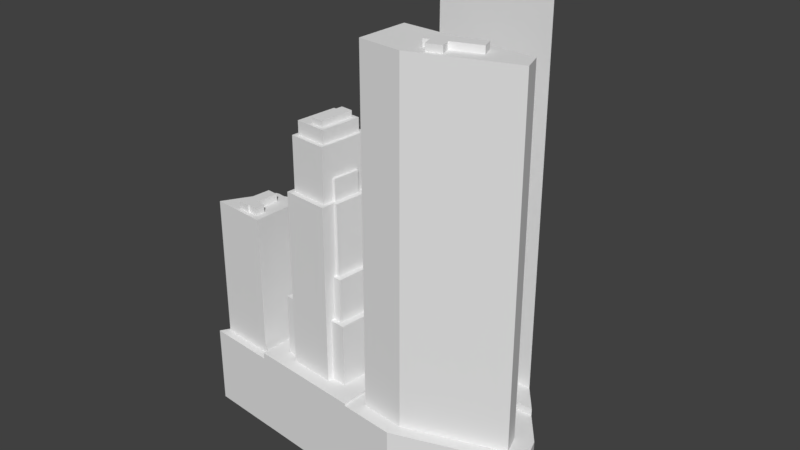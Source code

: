 # Source: SkyscraperGroup_DowntownBlock.blend  (saved by Blender 2.79.0; exported with 4.5.12 LTS)
import bpy
from mathutils import Matrix  # noqa: F401  (used for matrix-valued properties, if any)

bpy.ops.wm.read_factory_settings(use_empty=True)
scene = bpy.context.scene
scene.name = 'Scene'

# ---- collections
col_collection_1 = bpy.data.collections.new('Collection 1'); scene.collection.children.link(col_collection_1)

# ---- materials (node trees are filled in below, after node groups)
mat_cityenginematerial2 = bpy.data.materials.new('CityEngineMaterial2')
mat_cityenginematerial2.alpha_threshold = 0.0
mat_cityenginematerial2.use_transparent_shadow = False
mat_cityenginematerial2.roughness = 0.5

# ---- material node trees

# ---- world
world_world = bpy.data.worlds.new('World'); scene.world = world_world
world_world.color = (0.05088, 0.05088, 0.05088)
world_world.use_sun_shadow = False
world_world.sun_shadow_jitter_overblur = 0.0
world_world.cycles.sampling_method = 'MANUAL'

# ---- meshes
me_cityenginematerial2_mesh_cityenginematerial3_029 = bpy.data.meshes.new('CityEngineMaterial2_mesh_CityEngineMaterial3.029')
me_cityenginematerial2_mesh_cityenginematerial3_029.from_pydata([(-14.21, 100.1, 10.1), (-18.85, 100.1, 9.678), (-17.65, 100.1, -3.283), (-13.02, 100.1, -2.856), (-18.85, 102.4, 9.678), (-14.21, 102.4, 10.1), (-13.02, 102.4, -2.856), (-17.65, 102.4, -3.283)], [], [(0, 1, 2, 3), (4, 5, 6, 7), (1, 0, 5, 4), (0, 3, 6, 5), (3, 2, 7, 6), (2, 1, 4, 7)])
me_cityenginematerial2_mesh_cityenginematerial3_029.polygons.foreach_set('use_smooth', [True] * 6)
_k = set([(0, 1), (0, 3), (0, 5), (1, 2), (1, 4), (2, 3), (2, 7), (3, 6), (4, 5), (4, 7), (5, 6), (6, 7)])
me_cityenginematerial2_mesh_cityenginematerial3_029.attributes.new('sharp_edge', 'BOOLEAN', 'EDGE').data.foreach_set('value', [ (min(e.vertices), max(e.vertices)) in _k for e in me_cityenginematerial2_mesh_cityenginematerial3_029.edges])
_uv = me_cityenginematerial2_mesh_cityenginematerial3_029.uv_layers.new(name='UVMap')
_uv.uv.foreach_set('vector', [0.9564, 0.004842, 0.4367, 0.004956, 0.4368, 0.9358, 0.9565, 0.9357, 0.4367, 0.004956, 0.9564, 0.004842, 0.9565, 0.9357, 0.4368, 0.9358, 0.4367, 0.004956, 0.9564, 0.004842, 0.9564, 0.004842, 0.4367, 0.004956, 0.9564, 0.004842, 0.9565, 0.9357, 0.9565, 0.9357, 0.9564, 0.004842, 0.9565, 0.9357, 0.4368, 0.9358, 0.4368, 0.9358, 0.9565, 0.9357, 0.4368, 0.9358, 0.4367, 0.004956, 0.4367, 0.004956, 0.4368, 0.9358])
me_cityenginematerial2_mesh_cityenginematerial3_029.materials.append(mat_cityenginematerial2)
me_cityenginematerial2_mesh_cityenginematerial3_029.use_remesh_preserve_volume = False
me_cityenginematerial2_mesh_cityenginematerial3_029.use_remesh_preserve_attributes = False
me_cityenginematerial2_mesh_cityenginematerial3_029.use_mirror_vertex_groups = False
me_cityenginematerial2_mesh_cityenginematerial3_029.update()
me_cityenginematerial2_mesh_cityenginematerial3_029.normals_split_custom_set([tuple(v) for v in zip(*[iter([1.074e-07, -1.0, -1.511e-06, 1.074e-07, -1.0, -1.511e-06, 1.074e-07, -1.0, -1.511e-06, 1.074e-07, -1.0, -1.511e-06, 0.0, 1.0, 0.0, 0.0, 1.0, 0.0, 0.0, 1.0, 0.0, 0.0, 1.0, 0.0, -0.09164, -8.246e-07, 0.9958, -0.09164, -8.246e-07, 0.9958, -0.09164, -8.246e-07, 0.9958, -0.09164, -8.246e-07, 0.9958, 0.9958, 0.0, 0.09164, 0.9958, 0.0, 0.09164, 0.9958, 0.0, 0.09164, 0.9958, 0.0, 0.09164, 0.09164, 4.123e-07, -0.9958, 0.09164, 4.123e-07, -0.9958, 0.09164, 4.123e-07, -0.9958, 0.09164, 4.123e-07, -0.9958, -0.9958, -5.243e-07, -0.09164, -0.9958, -5.243e-07, -0.09164, -0.9958, -5.243e-07, -0.09164, -0.9958, -5.243e-07, -0.09164])] * 3)])
me_cityenginematerial2_mesh_cityenginematerial3_028 = bpy.data.meshes.new('CityEngineMaterial2_mesh_CityEngineMaterial3.028')
me_cityenginematerial2_mesh_cityenginematerial3_028.from_pydata([(-24.36, 95.12, 10.49), (-12.48, 95.12, 11.58), (-12.48, 100.1, 11.58), (-24.36, 100.1, 10.49), (-11.05, 95.12, -3.993), (-11.05, 100.1, -3.993), (-22.93, 95.12, -5.086), (-22.93, 100.1, -5.086)], [], [(0, 1, 2, 3), (1, 4, 5, 2), (4, 6, 7, 5), (6, 0, 3, 7), (3, 2, 5, 7)])
me_cityenginematerial2_mesh_cityenginematerial3_028.polygons.foreach_set('use_smooth', [True] * 5)
_k = set([(0, 3), (1, 2), (2, 3), (2, 5), (3, 7), (4, 5), (5, 7), (6, 7)])
me_cityenginematerial2_mesh_cityenginematerial3_028.attributes.new('sharp_edge', 'BOOLEAN', 'EDGE').data.foreach_set('value', [ (min(e.vertices), max(e.vertices)) in _k for e in me_cityenginematerial2_mesh_cityenginematerial3_028.edges])
_uv = me_cityenginematerial2_mesh_cityenginematerial3_028.uv_layers.new(name='UVMap')
_uv.uv.foreach_set('vector', [0.03906, 0.005043, 0.9564, 0.004842, 0.9564, 0.004842, 0.03906, 0.005043, 0.9564, 0.004842, 0.9565, 0.9357, 0.9565, 0.9357, 0.9564, 0.004842, 0.9565, 0.9357, 0.03918, 0.9359, 0.03918, 0.9359, 0.9565, 0.9357, 0.03918, 0.9359, 0.03906, 0.005043, 0.03906, 0.005043, 0.03918, 0.9359, 0.03906, 0.005043, 0.9564, 0.004842, 0.9565, 0.9357, 0.03918, 0.9359])
me_cityenginematerial2_mesh_cityenginematerial3_028.materials.append(mat_cityenginematerial2)
me_cityenginematerial2_mesh_cityenginematerial3_028.use_remesh_preserve_volume = False
me_cityenginematerial2_mesh_cityenginematerial3_028.use_remesh_preserve_attributes = False
me_cityenginematerial2_mesh_cityenginematerial3_028.use_mirror_vertex_groups = False
me_cityenginematerial2_mesh_cityenginematerial3_028.update()
me_cityenginematerial2_mesh_cityenginematerial3_028.normals_split_custom_set([tuple(v) for v in zip(*[iter([-0.09164, 0.0, 0.9958, -0.09164, 0.0, 0.9958, -0.09164, 0.0, 0.9958, -0.09164, 0.0, 0.9958, 0.9958, 0.0, 0.09164, 0.9958, 0.0, 0.09164, 0.9958, 0.0, 0.09164, 0.9958, 0.0, 0.09164, 0.09164, 0.0, -0.9958, 0.09164, 0.0, -0.9958, 0.09164, 0.0, -0.9958, 0.09164, 0.0, -0.9958, -0.9958, 0.0, -0.09164, -0.9958, 0.0, -0.09164, -0.9958, 0.0, -0.09164, -0.9958, 0.0, -0.09164, -4.47e-08, 1.0, 6.543e-07, -4.47e-08, 1.0, 6.543e-07, -4.47e-08, 1.0, 6.543e-07, -4.47e-08, 1.0, 6.543e-07])] * 3)])
me_cityenginematerial2_mesh_cityenginematerial3_026 = bpy.data.meshes.new('CityEngineMaterial2_mesh_CityEngineMaterial3.026')
me_cityenginematerial2_mesh_cityenginematerial3_026.from_pydata([(-26.37, 74.9, 7.648), (-9.99, 74.9, 9.155), (-9.99, 83.0, 9.155), (-26.37, 83.0, 7.648), (-9.041, 74.9, -1.152), (-9.041, 83.0, -1.152), (-25.42, 74.9, -2.66), (-25.42, 83.0, -2.66)], [], [(0, 1, 2, 3), (1, 4, 5, 2), (4, 6, 7, 5), (6, 0, 3, 7), (1, 0, 6, 4), (3, 2, 5, 7)])
me_cityenginematerial2_mesh_cityenginematerial3_026.polygons.foreach_set('use_smooth', [True] * 6)
_k = set([(0, 1), (0, 3), (0, 6), (1, 2), (1, 4), (2, 3), (2, 5), (3, 7), (4, 5), (4, 6), (5, 7), (6, 7)])
me_cityenginematerial2_mesh_cityenginematerial3_026.attributes.new('sharp_edge', 'BOOLEAN', 'EDGE').data.foreach_set('value', [ (min(e.vertices), max(e.vertices)) in _k for e in me_cityenginematerial2_mesh_cityenginematerial3_026.edges])
_uv = me_cityenginematerial2_mesh_cityenginematerial3_026.uv_layers.new(name='UVMap')
_uv.uv.foreach_set('vector', [0.03906, 0.005043, 0.9564, 0.004842, 0.9564, 0.004842, 0.03906, 0.005043, 0.9564, 0.004842, 0.9565, 0.9357, 0.9565, 0.9357, 0.9564, 0.004842, 0.9565, 0.9357, 0.03918, 0.9359, 0.03918, 0.9359, 0.9565, 0.9357, 0.03918, 0.9359, 0.03906, 0.005043, 0.03906, 0.005043, 0.03918, 0.9359, 0.0, 0.0, 0.0, 0.0, 0.0, 0.0, 0.0, 0.0, 0.0, 0.0, 0.0, 0.0, 0.0, 0.0, 0.0, 0.0])
me_cityenginematerial2_mesh_cityenginematerial3_026.materials.append(mat_cityenginematerial2)
me_cityenginematerial2_mesh_cityenginematerial3_026.use_remesh_preserve_volume = False
me_cityenginematerial2_mesh_cityenginematerial3_026.use_remesh_preserve_attributes = False
me_cityenginematerial2_mesh_cityenginematerial3_026.use_mirror_vertex_groups = False
me_cityenginematerial2_mesh_cityenginematerial3_026.update()
me_cityenginematerial2_mesh_cityenginematerial3_026.normals_split_custom_set([tuple(v) for v in zip(*[iter([-0.09164, -2.291e-07, 0.9958, -0.09164, -2.291e-07, 0.9958, -0.09164, -2.291e-07, 0.9958, -0.09164, -2.291e-07, 0.9958, 0.9958, 0.0, 0.09164, 0.9958, 0.0, 0.09164, 0.9958, 0.0, 0.09164, 0.9958, 0.0, 0.09164, 0.09164, 2.291e-07, -0.9958, 0.09164, 2.291e-07, -0.9958, 0.09164, 2.291e-07, -0.9958, 0.09164, 2.291e-07, -0.9958, -0.9958, 0.0, -0.09164, -0.9958, 0.0, -0.09164, -0.9958, 0.0, -0.09164, -0.9958, 0.0, -0.09164, 6.754e-08, -1.0, -1.434e-06, 6.754e-08, -1.0, -1.434e-06, 6.754e-08, -1.0, -1.434e-06, 6.754e-08, -1.0, -1.434e-06, -5.295e-07, 1.0, 2.151e-06, -5.295e-07, 1.0, 2.151e-06, -5.295e-07, 1.0, 2.151e-06, -5.295e-07, 1.0, 2.151e-06])] * 3)])
me_cityenginematerial2_mesh_cityenginematerial3_025 = bpy.data.meshes.new('CityEngineMaterial2_mesh_CityEngineMaterial3.025')
me_cityenginematerial2_mesh_cityenginematerial3_025.from_pydata([(-25.75, 74.96, 12.0), (-11.39, 74.96, 13.32), (-11.39, 95.12, 13.32), (-25.75, 95.12, 12.0), (-9.66, 74.96, -5.504), (-9.66, 95.12, -5.504), (-24.02, 74.96, -6.825), (-24.02, 95.12, -6.825)], [], [(0, 1, 2, 3), (1, 4, 5, 2), (4, 6, 7, 5), (6, 0, 3, 7), (1, 0, 6, 4), (3, 2, 5, 7)])
me_cityenginematerial2_mesh_cityenginematerial3_025.polygons.foreach_set('use_smooth', [True] * 6)
_k = set([(0, 1), (0, 3), (0, 6), (1, 2), (1, 4), (2, 3), (2, 5), (3, 7), (4, 5), (4, 6), (5, 7), (6, 7)])
me_cityenginematerial2_mesh_cityenginematerial3_025.attributes.new('sharp_edge', 'BOOLEAN', 'EDGE').data.foreach_set('value', [ (min(e.vertices), max(e.vertices)) in _k for e in me_cityenginematerial2_mesh_cityenginematerial3_025.edges])
_uv = me_cityenginematerial2_mesh_cityenginematerial3_025.uv_layers.new(name='UVMap')
_uv.uv.foreach_set('vector', [0.03906, 0.005043, 0.9564, 0.004842, 0.9564, 0.004842, 0.03906, 0.005043, 0.9564, 0.004842, 0.9565, 0.9357, 0.9565, 0.9357, 0.9564, 0.004842, 0.9565, 0.9357, 0.03918, 0.9359, 0.03918, 0.9359, 0.9565, 0.9357, 0.03918, 0.9359, 0.03906, 0.005043, 0.03906, 0.005043, 0.03918, 0.9359, 0.0, 0.0, 0.0, 0.0, 0.0, 0.0, 0.0, 0.0, 0.0, 0.0, 0.0, 0.0, 0.0, 0.0, 0.0, 0.0])
me_cityenginematerial2_mesh_cityenginematerial3_025.materials.append(mat_cityenginematerial2)
me_cityenginematerial2_mesh_cityenginematerial3_025.use_remesh_preserve_volume = False
me_cityenginematerial2_mesh_cityenginematerial3_025.use_remesh_preserve_attributes = False
me_cityenginematerial2_mesh_cityenginematerial3_025.use_mirror_vertex_groups = False
me_cityenginematerial2_mesh_cityenginematerial3_025.update()
me_cityenginematerial2_mesh_cityenginematerial3_025.normals_split_custom_set([tuple(v) for v in zip(*[iter([-0.09164, -4.922e-07, 0.9958, -0.09164, -4.922e-07, 0.9958, -0.09164, -4.922e-07, 0.9958, -0.09164, -4.922e-07, 0.9958, 0.9958, 5.205e-07, 0.09164, 0.9958, 5.205e-07, 0.09164, 0.9958, 5.205e-07, 0.09164, 0.9958, 5.205e-07, 0.09164, 0.09164, 1.903e-07, -0.9958, 0.09164, 1.903e-07, -0.9958, 0.09164, 1.903e-07, -0.9958, 0.09164, 1.903e-07, -0.9958, -0.9958, -7.207e-07, -0.09164, -0.9958, -7.207e-07, -0.09164, -0.9958, -7.207e-07, -0.09164, -0.9958, -7.207e-07, -0.09164, 3.699e-08, -1.0, -4.479e-07, 3.699e-08, -1.0, -4.479e-07, 3.699e-08, -1.0, -4.479e-07, 3.699e-08, -1.0, -4.479e-07, -3.699e-08, 1.0, 4.479e-07, -3.699e-08, 1.0, 4.479e-07, -3.699e-08, 1.0, 4.479e-07, -3.699e-08, 1.0, 4.479e-07])] * 3)])
me_cityenginematerial2_mesh_cityenginematerial3_024 = bpy.data.meshes.new('CityEngineMaterial2_mesh_CityEngineMaterial3.024')
me_cityenginematerial2_mesh_cityenginematerial3_024.from_pydata([(-30.36, 31.38, 9.676), (-6.434, 31.38, 11.88), (-6.434, 47.91, 11.88), (-30.36, 47.91, 9.676), (-5.048, 31.38, -3.181), (-5.048, 47.91, -3.181), (-28.98, 31.38, -5.383), (-28.98, 47.91, -5.383)], [], [(0, 1, 2, 3), (1, 4, 5, 2), (4, 6, 7, 5), (6, 0, 3, 7), (1, 0, 6, 4), (3, 2, 5, 7)])
me_cityenginematerial2_mesh_cityenginematerial3_024.polygons.foreach_set('use_smooth', [True] * 6)
_k = set([(0, 1), (0, 3), (0, 6), (1, 2), (1, 4), (2, 3), (2, 5), (3, 7), (4, 5), (4, 6), (5, 7), (6, 7)])
me_cityenginematerial2_mesh_cityenginematerial3_024.attributes.new('sharp_edge', 'BOOLEAN', 'EDGE').data.foreach_set('value', [ (min(e.vertices), max(e.vertices)) in _k for e in me_cityenginematerial2_mesh_cityenginematerial3_024.edges])
_uv = me_cityenginematerial2_mesh_cityenginematerial3_024.uv_layers.new(name='UVMap')
_uv.uv.foreach_set('vector', [0.03906, 0.005043, 0.9564, 0.004842, 0.9564, 0.004842, 0.03906, 0.005043, 0.9564, 0.004842, 0.9565, 0.9357, 0.9565, 0.9357, 0.9564, 0.004842, 0.9565, 0.9357, 0.03918, 0.9359, 0.03918, 0.9359, 0.9565, 0.9357, 0.03918, 0.9359, 0.03906, 0.005043, 0.03906, 0.005043, 0.03918, 0.9359, 0.0, 0.0, 0.0, 0.0, 0.0, 0.0, 0.0, 0.0, 0.0, 0.0, 0.0, 0.0, 0.0, 0.0, 0.0, 0.0])
me_cityenginematerial2_mesh_cityenginematerial3_024.materials.append(mat_cityenginematerial2)
me_cityenginematerial2_mesh_cityenginematerial3_024.use_remesh_preserve_volume = False
me_cityenginematerial2_mesh_cityenginematerial3_024.use_remesh_preserve_attributes = False
me_cityenginematerial2_mesh_cityenginematerial3_024.use_mirror_vertex_groups = False
me_cityenginematerial2_mesh_cityenginematerial3_024.update()
me_cityenginematerial2_mesh_cityenginematerial3_024.normals_split_custom_set([tuple(v) for v in zip(*[iter([-0.09164, -2.593e-07, 0.9958, -0.09164, -2.593e-07, 0.9958, -0.09164, -2.593e-07, 0.9958, -0.09164, -2.593e-07, 0.9958, 0.9958, 8.851e-07, 0.09164, 0.9958, 8.851e-07, 0.09164, 0.9958, 8.851e-07, 0.09164, 0.9958, 8.851e-07, 0.09164, 0.09164, 1.729e-07, -0.9958, 0.09164, 1.729e-07, -0.9958, 0.09164, 1.729e-07, -0.9958, 0.09164, 1.729e-07, -0.9958, -0.9958, -7.325e-07, -0.09164, -0.9958, -7.325e-07, -0.09164, -0.9958, -7.325e-07, -0.09164, -0.9958, -7.325e-07, -0.09164, 3.393e-07, -1.0, -3.359e-07, 3.393e-07, -1.0, -3.359e-07, 3.393e-07, -1.0, -3.359e-07, 3.393e-07, -1.0, -3.359e-07, -2.274e-07, 1.0, 6.718e-07, -2.274e-07, 1.0, 6.718e-07, -2.274e-07, 1.0, 6.718e-07, -2.274e-07, 1.0, 6.718e-07])] * 3)])
me_cityenginematerial2_mesh_cityenginematerial3_023 = bpy.data.meshes.new('CityEngineMaterial2_mesh_CityEngineMaterial3.023')
me_cityenginematerial2_mesh_cityenginematerial3_023.from_pydata([(-10.08, 7.761, 15.42), (-27.43, 7.761, 13.83), (-25.33, 7.761, -8.927), (-7.981, 7.761, -7.33), (-10.08, 74.96, 15.42), (-27.43, 74.96, 13.83), (-7.981, 74.96, -7.33), (-25.33, 74.96, -8.927)], [], [(0, 1, 2, 3), (1, 0, 4, 5), (0, 3, 6, 4), (3, 2, 7, 6), (2, 1, 5, 7), (5, 4, 6, 7)])
me_cityenginematerial2_mesh_cityenginematerial3_023.polygons.foreach_set('use_smooth', [True] * 6)
_k = set([(0, 1), (0, 3), (0, 4), (1, 2), (1, 5), (2, 3), (2, 7), (3, 6), (4, 5), (4, 6), (5, 7), (6, 7)])
me_cityenginematerial2_mesh_cityenginematerial3_023.attributes.new('sharp_edge', 'BOOLEAN', 'EDGE').data.foreach_set('value', [ (min(e.vertices), max(e.vertices)) in _k for e in me_cityenginematerial2_mesh_cityenginematerial3_023.edges])
_uv = me_cityenginematerial2_mesh_cityenginematerial3_023.uv_layers.new(name='UVMap')
_uv.uv.foreach_set('vector', [0.9564, 0.004842, 0.03906, 0.005043, 0.03918, 0.9359, 0.9565, 0.9357, 0.03906, 0.005043, 0.9564, 0.004842, 0.9564, 0.004842, 0.03906, 0.005043, 0.9564, 0.004842, 0.9565, 0.9357, 0.9565, 0.9357, 0.9564, 0.004842, 0.9565, 0.9357, 0.03918, 0.9359, 0.03918, 0.9359, 0.9565, 0.9357, 0.03918, 0.9359, 0.03906, 0.005043, 0.03906, 0.005043, 0.03918, 0.9359, 0.0, 0.0, 0.0, 0.0, 0.0, 0.0, 0.0, 0.0])
me_cityenginematerial2_mesh_cityenginematerial3_023.materials.append(mat_cityenginematerial2)
me_cityenginematerial2_mesh_cityenginematerial3_023.use_remesh_preserve_volume = False
me_cityenginematerial2_mesh_cityenginematerial3_023.use_remesh_preserve_attributes = False
me_cityenginematerial2_mesh_cityenginematerial3_023.use_mirror_vertex_groups = False
me_cityenginematerial2_mesh_cityenginematerial3_023.update()
me_cityenginematerial2_mesh_cityenginematerial3_023.normals_split_custom_set([tuple(v) for v in zip(*[iter([3.499e-07, -1.0, -2.299e-07, 3.499e-07, -1.0, -2.299e-07, 3.499e-07, -1.0, -2.299e-07, 3.499e-07, -1.0, -2.299e-07, -0.09164, -2.329e-07, 0.9958, -0.09164, -2.329e-07, 0.9958, -0.09164, -2.329e-07, 0.9958, -0.09164, -2.329e-07, 0.9958, 0.9958, 2.584e-07, 0.09164, 0.9958, 2.584e-07, 0.09164, 0.9958, 2.584e-07, 0.09164, 0.9958, 2.584e-07, 0.09164, 0.09164, 2.785e-07, -0.9958, 0.09164, 2.785e-07, -0.9958, 0.09164, 2.785e-07, -0.9958, 0.09164, 2.785e-07, -0.9958, -0.9958, -4.77e-07, -0.09164, -0.9958, -4.77e-07, -0.09164, -0.9958, -4.77e-07, -0.09164, -0.9958, -4.77e-07, -0.09164, -3.06e-08, 1.0, 3.066e-07, -3.06e-08, 1.0, 3.066e-07, -3.06e-08, 1.0, 3.066e-07, -3.06e-08, 1.0, 3.066e-07])] * 3)])
me_cityenginematerial2_mesh_cityenginematerial3_022 = bpy.data.meshes.new('CityEngineMaterial2_mesh_CityEngineMaterial3.022')
me_cityenginematerial2_mesh_cityenginematerial3_022.from_pydata([(-28.18, 47.91, 8.566), (-8.38, 47.91, 10.39), (-8.38, 74.9, 10.39), (-28.18, 74.9, 8.566), (-7.233, 47.91, -2.071), (-7.233, 74.9, -2.071), (-27.03, 47.91, -3.893), (-27.03, 74.9, -3.893)], [], [(0, 1, 2, 3), (1, 4, 5, 2), (4, 6, 7, 5), (6, 0, 3, 7), (1, 0, 6, 4), (3, 2, 5, 7)])
me_cityenginematerial2_mesh_cityenginematerial3_022.polygons.foreach_set('use_smooth', [True] * 6)
_k = set([(0, 1), (0, 3), (0, 6), (1, 2), (1, 4), (2, 3), (2, 5), (3, 7), (4, 5), (4, 6), (5, 7), (6, 7)])
me_cityenginematerial2_mesh_cityenginematerial3_022.attributes.new('sharp_edge', 'BOOLEAN', 'EDGE').data.foreach_set('value', [ (min(e.vertices), max(e.vertices)) in _k for e in me_cityenginematerial2_mesh_cityenginematerial3_022.edges])
_uv = me_cityenginematerial2_mesh_cityenginematerial3_022.uv_layers.new(name='UVMap')
_uv.uv.foreach_set('vector', [0.03906, 0.005043, 0.9564, 0.004842, 0.9564, 0.004842, 0.03906, 0.005043, 0.9564, 0.004842, 0.9565, 0.9357, 0.9565, 0.9357, 0.9564, 0.004842, 0.9565, 0.9357, 0.03918, 0.9359, 0.03918, 0.9359, 0.9565, 0.9357, 0.03918, 0.9359, 0.03906, 0.005043, 0.03906, 0.005043, 0.03918, 0.9359, 0.0, 0.0, 0.0, 0.0, 0.0, 0.0, 0.0, 0.0, 0.0, 0.0, 0.0, 0.0, 0.0, 0.0, 0.0, 0.0])
me_cityenginematerial2_mesh_cityenginematerial3_022.materials.append(mat_cityenginematerial2)
me_cityenginematerial2_mesh_cityenginematerial3_022.use_remesh_preserve_volume = False
me_cityenginematerial2_mesh_cityenginematerial3_022.use_remesh_preserve_attributes = False
me_cityenginematerial2_mesh_cityenginematerial3_022.use_mirror_vertex_groups = False
me_cityenginematerial2_mesh_cityenginematerial3_022.update()
me_cityenginematerial2_mesh_cityenginematerial3_022.normals_split_custom_set([tuple(v) for v in zip(*[iter([-0.09164, -4.975e-07, 0.9958, -0.09164, -4.975e-07, 0.9958, -0.09164, -4.975e-07, 0.9958, -0.09164, -4.975e-07, 0.9958, 0.9958, -4.517e-08, 0.09164, 0.9958, -4.517e-08, 0.09164, 0.9958, -4.517e-08, 0.09164, 0.9958, -4.517e-08, 0.09164, 0.09164, 3.163e-07, -0.9958, 0.09164, 3.163e-07, -0.9958, 0.09164, 3.163e-07, -0.9958, 0.09164, 3.163e-07, -0.9958, -0.9958, 0.0, -0.09164, -0.9958, 0.0, -0.09164, -0.9958, 0.0, -0.09164, -0.9958, 0.0, -0.09164, 4.38e-07, -1.0, -7.361e-07, 4.38e-07, -1.0, -7.361e-07, 4.38e-07, -1.0, -7.361e-07, 4.38e-07, -1.0, -7.361e-07, -4.38e-07, 1.0, 9.815e-07, -4.38e-07, 1.0, 9.815e-07, -4.38e-07, 1.0, 9.815e-07, -4.38e-07, 1.0, 9.815e-07])] * 3)])
me_cityenginematerial2_mesh_cityenginematerial3_019 = bpy.data.meshes.new('CityEngineMaterial2_mesh_CityEngineMaterial3.019')
me_cityenginematerial2_mesh_cityenginematerial3_019.from_pydata([(-4.081, 7.761, 13.68), (-33.0, 7.761, 11.02), (-31.33, 7.761, -7.184), (-2.406, 7.761, -4.522), (-4.081, 31.38, 13.68), (-33.0, 31.38, 11.02), (-2.406, 31.38, -4.522), (-31.33, 31.38, -7.184)], [], [(0, 1, 2, 3), (1, 0, 4, 5), (0, 3, 6, 4), (3, 2, 7, 6), (2, 1, 5, 7), (5, 4, 6, 7)])
me_cityenginematerial2_mesh_cityenginematerial3_019.polygons.foreach_set('use_smooth', [True] * 6)
_k = set([(0, 1), (0, 3), (0, 4), (1, 2), (1, 5), (2, 3), (2, 7), (3, 6), (4, 5), (4, 6), (5, 7), (6, 7)])
me_cityenginematerial2_mesh_cityenginematerial3_019.attributes.new('sharp_edge', 'BOOLEAN', 'EDGE').data.foreach_set('value', [ (min(e.vertices), max(e.vertices)) in _k for e in me_cityenginematerial2_mesh_cityenginematerial3_019.edges])
_uv = me_cityenginematerial2_mesh_cityenginematerial3_019.uv_layers.new(name='UVMap')
_uv.uv.foreach_set('vector', [0.9564, 0.004842, 0.03906, 0.005043, 0.03918, 0.9359, 0.9565, 0.9357, 0.03906, 0.005043, 0.9564, 0.004842, 0.9564, 0.004842, 0.03906, 0.005043, 0.9564, 0.004842, 0.9565, 0.9357, 0.9565, 0.9357, 0.9564, 0.004842, 0.9565, 0.9357, 0.03918, 0.9359, 0.03918, 0.9359, 0.9565, 0.9357, 0.03918, 0.9359, 0.03906, 0.005043, 0.03906, 0.005043, 0.03918, 0.9359, 0.0, 0.0, 0.0, 0.0, 0.0, 0.0, 0.0, 0.0])
me_cityenginematerial2_mesh_cityenginematerial3_019.materials.append(mat_cityenginematerial2)
me_cityenginematerial2_mesh_cityenginematerial3_019.use_remesh_preserve_volume = False
me_cityenginematerial2_mesh_cityenginematerial3_019.use_remesh_preserve_attributes = False
me_cityenginematerial2_mesh_cityenginematerial3_019.use_mirror_vertex_groups = False
me_cityenginematerial2_mesh_cityenginematerial3_019.update()
me_cityenginematerial2_mesh_cityenginematerial3_019.normals_split_custom_set([tuple(v) for v in zip(*[iter([2.807e-07, -1.0, -2.012e-07, 2.807e-07, -1.0, -2.012e-07, 2.807e-07, -1.0, -2.012e-07, 2.807e-07, -1.0, -2.012e-07, -0.09164, -1.613e-07, 0.9958, -0.09164, -1.613e-07, 0.9958, -0.09164, -1.613e-07, 0.9958, -0.09164, -1.613e-07, 0.9958, 0.9958, 7.689e-07, 0.09164, 0.9958, 7.689e-07, 0.09164, 0.9958, 7.689e-07, 0.09164, 0.9958, 7.689e-07, 0.09164, 0.09164, 4.561e-07, -0.9958, 0.09164, 4.561e-07, -0.9958, 0.09164, 4.561e-07, -0.9958, 0.09164, 4.561e-07, -0.9958, -0.9958, -5.656e-07, -0.09164, -0.9958, -5.656e-07, -0.09164, -0.9958, -5.656e-07, -0.09164, -0.9958, -5.656e-07, -0.09164, -2.807e-07, 1.0, 1.15e-07, -2.807e-07, 1.0, 1.15e-07, -2.807e-07, 1.0, 1.15e-07, -2.807e-07, 1.0, 1.15e-07])] * 3)])
me_cityenginematerial2_mesh_cityenginematerial3_018 = bpy.data.meshes.new('CityEngineMaterial2_mesh_CityEngineMaterial3.018')
me_cityenginematerial2_mesh_cityenginematerial3_018.from_pydata([(4.715, -24.93, -13.38), (3.379, -24.93, 21.71), (-39.9, -24.93, 17.72), (-38.67, -24.93, -15.01), (3.379, 7.761, 21.71), (4.715, 7.761, -13.38), (-38.67, 7.761, -15.01), (-39.9, 7.761, 17.72)], [], [(0, 1, 2, 3), (4, 5, 6, 7), (1, 0, 5, 4), (0, 3, 6, 5), (3, 2, 7, 6), (2, 1, 4, 7)])
me_cityenginematerial2_mesh_cityenginematerial3_018.polygons.foreach_set('use_smooth', [True] * 6)
_k = set([(0, 1), (0, 3), (0, 5), (1, 2), (1, 4), (2, 3), (2, 7), (3, 6), (4, 5), (4, 7), (5, 6), (6, 7)])
me_cityenginematerial2_mesh_cityenginematerial3_018.attributes.new('sharp_edge', 'BOOLEAN', 'EDGE').data.foreach_set('value', [ (min(e.vertices), max(e.vertices)) in _k for e in me_cityenginematerial2_mesh_cityenginematerial3_018.edges])
_uv = me_cityenginematerial2_mesh_cityenginematerial3_018.uv_layers.new(name='UVMap')
_uv.uv.foreach_set('vector', [0.9585, 1.0, 1.0, 1e-06, 0.03906, 0.00021, 0.0, 0.9332, 1.0, 1e-06, 0.9585, 1.0, 0.0, 0.9332, 0.03906, 0.00021, 1.0, 1e-06, 0.9585, 1.0, 0.9585, 1.0, 1.0, 1e-06, 0.9585, 1.0, 0.0, 0.9332, 0.0, 0.9332, 0.9585, 1.0, 0.0, 0.9332, 0.03906, 0.00021, 0.03906, 0.00021, 0.0, 0.9332, 0.03906, 0.00021, 1.0, 1e-06, 1.0, 1e-06, 0.03906, 0.00021])
me_cityenginematerial2_mesh_cityenginematerial3_018.materials.append(mat_cityenginematerial2)
me_cityenginematerial2_mesh_cityenginematerial3_018.use_remesh_preserve_volume = False
me_cityenginematerial2_mesh_cityenginematerial3_018.use_remesh_preserve_attributes = False
me_cityenginematerial2_mesh_cityenginematerial3_018.use_mirror_vertex_groups = False
me_cityenginematerial2_mesh_cityenginematerial3_018.update()
me_cityenginematerial2_mesh_cityenginematerial3_018.normals_split_custom_set([tuple(v) for v in zip(*[iter([1.902e-07, -1.0, -1.968e-07, 1.902e-07, -1.0, -1.968e-07, 1.902e-07, -1.0, -1.968e-07, 1.902e-07, -1.0, -1.968e-07, -1.426e-07, 1.0, 1.819e-07, -1.426e-07, 1.0, 1.819e-07, -1.426e-07, 1.0, 1.819e-07, -1.426e-07, 1.0, 1.819e-07, 0.9993, 0.0, 0.03805, 0.9993, 0.0, 0.03805, 0.9993, 0.0, 0.03805, 0.9993, 0.0, 0.03805, 0.0376, -1.156e-07, -0.9993, 0.0376, -1.156e-07, -0.9993, 0.0376, -1.156e-07, -0.9993, 0.0376, -1.156e-07, -0.9993, -0.9993, 0.0, -0.03764, -0.9993, 0.0, -0.03764, -0.9993, 0.0, -0.03764, -0.9993, 0.0, -0.03764, -0.09164, 1.181e-07, 0.9958, -0.09164, 1.181e-07, 0.9958, -0.09164, 1.181e-07, 0.9958, -0.09164, 1.181e-07, 0.9958])] * 3)])
me_cityenginematerial2_mesh_cityenginematerial3_017 = bpy.data.meshes.new('CityEngineMaterial2_mesh_CityEngineMaterial3.017')
me_cityenginematerial2_mesh_cityenginematerial3_017.from_pydata([(-39.9, -24.96, 17.72), (-66.53, -24.96, 15.27), (-62.5, -24.96, 8.478), (-58.43, -24.96, 1.711), (-54.37, -24.96, -5.042), (-53.09, -24.96, -6.833), (-51.58, -24.96, -7.08), (-49.74, -24.96, -6.807), (-47.92, -24.96, -6.64), (-46.49, -24.96, -7.206), (-40.33, -24.96, -13.5), (-38.77, -24.96, -15.0), (-66.53, 5.357, 15.27), (-39.9, 5.357, 17.72), (-38.77, 5.357, -15.0), (-40.33, 5.357, -13.5), (-46.49, 5.357, -7.206), (-47.92, 5.357, -6.64), (-49.74, 5.357, -6.807), (-51.58, 5.357, -7.08), (-53.09, 5.357, -6.833), (-54.37, 5.357, -5.042), (-58.43, 5.357, 1.711), (-62.5, 5.357, 8.478)], [], [(0, 1, 2, 3, 4, 5, 6, 7, 8, 9, 10, 11), (12, 13, 14, 15, 16, 17, 18, 19, 20, 21, 22, 23), (1, 0, 13, 12), (0, 11, 14, 13), (11, 10, 15, 14), (10, 9, 16, 15), (9, 8, 17, 16), (8, 7, 18, 17), (7, 6, 19, 18), (6, 5, 20, 19), (5, 4, 21, 20), (4, 3, 22, 21), (3, 2, 23, 22), (2, 1, 12, 23)])
me_cityenginematerial2_mesh_cityenginematerial3_017.polygons.foreach_set('use_smooth', [True] * 14)
_k = set([(0, 1), (0, 11), (0, 13), (1, 2), (1, 12), (2, 3), (3, 4), (4, 5), (4, 21), (5, 6), (5, 20), (6, 7), (6, 19), (7, 8), (7, 18), (8, 9), (8, 17), (9, 10), (9, 16), (10, 11), (10, 15), (11, 14), (12, 13), (12, 23), (13, 14), (14, 15), (15, 16), (16, 17), (17, 18), (18, 19), (19, 20), (20, 21), (21, 22), (22, 23)])
me_cityenginematerial2_mesh_cityenginematerial3_017.attributes.new('sharp_edge', 'BOOLEAN', 'EDGE').data.foreach_set('value', [ (min(e.vertices), max(e.vertices)) in _k for e in me_cityenginematerial2_mesh_cityenginematerial3_017.edges])
_uv = me_cityenginematerial2_mesh_cityenginematerial3_017.uv_layers.new(name='UVMap')
_uv.uv.foreach_set('vector', [1.0, 1e-06, 0.0, 0.0, 0.1267, 0.2173, 0.2548, 0.4341, 0.3828, 0.6504, 0.4245, 0.7084, 0.4798, 0.7201, 0.5494, 0.717, 0.6177, 0.717, 0.669, 0.7382, 0.8767, 0.9466, 0.9331, 1.0, 0.0, 0.0, 1.0, 1e-06, 0.9331, 1.0, 0.8767, 0.9466, 0.669, 0.7382, 0.6177, 0.717, 0.5494, 0.717, 0.4798, 0.7201, 0.4245, 0.7084, 0.3828, 0.6504, 0.2548, 0.4341, 0.1267, 0.2173, 0.0, 0.0, 1.0, 1e-06, 1.0, 1e-06, 0.0, 0.0, 1.0, 1e-06, 0.9331, 1.0, 0.9331, 1.0, 1.0, 1e-06, 0.9331, 1.0, 0.8767, 0.9466, 0.8767, 0.9466, 0.9331, 1.0, 0.8767, 0.9466, 0.669, 0.7382, 0.669, 0.7382, 0.8767, 0.9466, 0.669, 0.7382, 0.6177, 0.717, 0.6177, 0.717, 0.669, 0.7382, 0.6177, 0.717, 0.5494, 0.717, 0.5494, 0.717, 0.6177, 0.717, 0.5494, 0.717, 0.4798, 0.7201, 0.4798, 0.7201, 0.5494, 0.717, 0.4798, 0.7201, 0.4245, 0.7084, 0.4245, 0.7084, 0.4798, 0.7201, 0.4245, 0.7084, 0.3828, 0.6504, 0.3828, 0.6504, 0.4245, 0.7084, 0.3828, 0.6504, 0.2548, 0.4341, 0.2548, 0.4341, 0.3828, 0.6504, 0.2548, 0.4341, 0.1267, 0.2173, 0.1267, 0.2173, 0.2548, 0.4341, 0.1267, 0.2173, 0.0, 0.0, 0.0, 0.0, 0.1267, 0.2173])
me_cityenginematerial2_mesh_cityenginematerial3_017.materials.append(mat_cityenginematerial2)
me_cityenginematerial2_mesh_cityenginematerial3_017.use_remesh_preserve_volume = False
me_cityenginematerial2_mesh_cityenginematerial3_017.use_remesh_preserve_attributes = False
me_cityenginematerial2_mesh_cityenginematerial3_017.use_mirror_vertex_groups = False
me_cityenginematerial2_mesh_cityenginematerial3_017.update()
me_cityenginematerial2_mesh_cityenginematerial3_017.normals_split_custom_set([tuple(v) for v in zip(*[iter([1.697e-07, -1.0, -3.167e-07, 1.697e-07, -1.0, -3.167e-07, 1.697e-07, -1.0, -3.167e-07, 1.697e-07, -1.0, -3.167e-07, 1.697e-07, -1.0, -3.167e-07, 1.697e-07, -1.0, -3.167e-07, 1.697e-07, -1.0, -3.167e-07, 1.697e-07, -1.0, -3.167e-07, 1.697e-07, -1.0, -3.167e-07, 1.697e-07, -1.0, -3.167e-07, 1.697e-07, -1.0, -3.167e-07, 1.697e-07, -1.0, -3.167e-07, -1.492e-07, 1.0, 4.897e-07, -1.492e-07, 1.0, 4.897e-07, -1.492e-07, 1.0, 4.897e-07, -1.492e-07, 1.0, 4.897e-07, -1.492e-07, 1.0, 4.897e-07, -1.492e-07, 1.0, 4.897e-07, -1.492e-07, 1.0, 4.897e-07, -1.492e-07, 1.0, 4.897e-07, -1.492e-07, 1.0, 4.897e-07, -1.492e-07, 1.0, 4.897e-07, -1.492e-07, 1.0, 4.897e-07, -1.492e-07, 1.0, 4.897e-07, -0.09188, 9.412e-08, 0.9958, -0.09188, 9.412e-08, 0.9958, -0.09188, 9.412e-08, 0.9958, -0.09188, 9.412e-08, 0.9958, 0.9994, 0.0, 0.03448, 0.9994, 0.0, 0.03448, 0.9994, 0.0, 0.03448, 0.9994, 0.0, 0.03448, -0.6928, -5.827e-08, -0.7211, -0.6928, -5.827e-08, -0.7211, -0.6928, -5.827e-08, -0.7211, -0.6928, -5.827e-08, -0.7211, -0.715, -1.143e-07, -0.6991, -0.715, -1.143e-07, -0.6991, -0.715, -1.143e-07, -0.6991, -0.715, -1.143e-07, -0.6991, -0.3678, -2.045e-07, -0.9299, -0.3678, -2.045e-07, -0.9299, -0.3678, -2.045e-07, -0.9299, -0.3678, -2.045e-07, -0.9299, 0.09132, 1.722e-08, -0.9958, 0.09132, 1.722e-08, -0.9958, 0.09132, 1.722e-08, -0.9958, 0.09132, 1.722e-08, -0.9958, 0.1465, 5.062e-08, -0.9892, 0.1465, 5.062e-08, -0.9892, 0.1465, 5.062e-08, -0.9892, 0.1465, 5.062e-08, -0.9892, -0.1615, -8.238e-08, -0.9869, -0.1615, -8.238e-08, -0.9869, -0.1615, -8.238e-08, -0.9869, -0.1615, -8.238e-08, -0.9869, -0.8129, -1.142e-07, -0.5823, -0.8129, -1.142e-07, -0.5823, -0.8129, -1.142e-07, -0.5823, -0.8129, -1.142e-07, -0.5823, -0.857, -6.387e-07, -0.5153, -0.8571, -3.831e-07, -0.5151, -0.8571, -3.831e-07, -0.5151, -0.857, -6.387e-07, -0.5153, -0.8571, -3.831e-07, -0.5151, -0.8586, -6.375e-08, -0.5127, -0.8586, -6.375e-08, -0.5127, -0.8571, -3.831e-07, -0.5151, -0.8586, -6.375e-08, -0.5127, -0.8599, 0.0, -0.5105, -0.8599, 0.0, -0.5105, -0.8586, -6.375e-08, -0.5127])] * 3)])
me_cityenginematerial2_mesh_cityenginematerial3_016 = bpy.data.meshes.new('CityEngineMaterial2_mesh_CityEngineMaterial3.016')
me_cityenginematerial2_mesh_cityenginematerial3_016.from_pydata([(-63.76, 5.357, 12.39), (-42.46, 5.357, 14.36), (-42.46, 59.67, 14.36), (-63.76, 59.67, 12.39), (-41.55, 5.357, -11.82), (-41.55, 59.67, -11.82), (-42.8, 5.357, -10.62), (-42.8, 59.67, -10.62), (-47.73, 5.357, -5.584), (-47.73, 59.67, -5.584), (-48.87, 5.357, -5.132), (-48.87, 59.67, -5.132), (-50.33, 5.357, -5.265), (-50.33, 59.67, -5.265), (-51.8, 5.357, -5.484), (-51.8, 59.67, -5.484), (-53.01, 5.357, -5.286), (-53.01, 59.67, -5.286), (-54.03, 5.357, -3.853), (-54.03, 59.67, -3.853), (-57.28, 5.357, 1.549), (-57.28, 59.67, 1.549), (-60.53, 5.357, 6.963), (-60.53, 59.67, 6.963)], [], [(0, 1, 2, 3), (1, 4, 5, 2), (4, 6, 7, 5), (6, 8, 9, 7), (8, 10, 11, 9), (10, 12, 13, 11), (12, 14, 15, 13), (14, 16, 17, 15), (16, 18, 19, 17), (18, 20, 21, 19), (20, 22, 23, 21), (22, 0, 3, 23), (3, 2, 5, 7, 9, 11, 13, 15, 17, 19, 21, 23)])
me_cityenginematerial2_mesh_cityenginematerial3_016.polygons.foreach_set('use_smooth', [True] * 13)
_k = set([(0, 3), (1, 2), (2, 3), (2, 5), (3, 23), (4, 5), (5, 7), (6, 7), (7, 9), (8, 9), (9, 11), (10, 11), (11, 13), (12, 13), (13, 15), (14, 15), (15, 17), (16, 17), (17, 19), (18, 19), (19, 21), (21, 23)])
me_cityenginematerial2_mesh_cityenginematerial3_016.attributes.new('sharp_edge', 'BOOLEAN', 'EDGE').data.foreach_set('value', [ (min(e.vertices), max(e.vertices)) in _k for e in me_cityenginematerial2_mesh_cityenginematerial3_016.edges])
_uv = me_cityenginematerial2_mesh_cityenginematerial3_016.uv_layers.new(name='UVMap')
_uv.uv.foreach_set('vector', [0.0, 0.0, 1.0, 1e-06, 1.0, 1e-06, 0.0, 0.0, 1.0, 1e-06, 0.9331, 1.0, 0.9331, 1.0, 1.0, 1e-06, 0.9331, 1.0, 0.8767, 0.9466, 0.8767, 0.9466, 0.9331, 1.0, 0.8767, 0.9466, 0.669, 0.7382, 0.669, 0.7382, 0.8767, 0.9466, 0.669, 0.7382, 0.6177, 0.717, 0.6177, 0.717, 0.669, 0.7382, 0.6177, 0.717, 0.5494, 0.717, 0.5494, 0.717, 0.6177, 0.717, 0.5494, 0.717, 0.4798, 0.7201, 0.4798, 0.7201, 0.5494, 0.717, 0.4798, 0.7201, 0.4245, 0.7084, 0.4245, 0.7084, 0.4798, 0.7201, 0.4245, 0.7084, 0.3828, 0.6504, 0.3828, 0.6504, 0.4245, 0.7084, 0.3828, 0.6504, 0.2548, 0.4341, 0.2548, 0.4341, 0.3828, 0.6504, 0.2548, 0.4341, 0.1267, 0.2173, 0.1267, 0.2173, 0.2548, 0.4341, 0.1267, 0.2173, 0.0, 0.0, 0.0, 0.0, 0.1267, 0.2173, 0.0, 0.0, 1.0, 1e-06, 0.9331, 1.0, 0.8767, 0.9466, 0.669, 0.7382, 0.6177, 0.717, 0.5494, 0.717, 0.4798, 0.7201, 0.4245, 0.7084, 0.3828, 0.6504, 0.2548, 0.4341, 0.1267, 0.2173])
me_cityenginematerial2_mesh_cityenginematerial3_016.materials.append(mat_cityenginematerial2)
me_cityenginematerial2_mesh_cityenginematerial3_016.use_remesh_preserve_volume = False
me_cityenginematerial2_mesh_cityenginematerial3_016.use_remesh_preserve_attributes = False
me_cityenginematerial2_mesh_cityenginematerial3_016.use_mirror_vertex_groups = False
me_cityenginematerial2_mesh_cityenginematerial3_016.update()
me_cityenginematerial2_mesh_cityenginematerial3_016.normals_split_custom_set([tuple(v) for v in zip(*[iter([-0.09188, -3.217e-07, 0.9958, -0.09188, -3.217e-07, 0.9958, -0.09188, -3.217e-07, 0.9958, -0.09188, -3.217e-07, 0.9958, 0.9994, 0.0, 0.03448, 0.9994, 0.0, 0.03448, 0.9994, 0.0, 0.03448, 0.9994, 0.0, 0.03448, -0.6928, 0.0, -0.7211, -0.6928, 0.0, -0.7211, -0.6928, 0.0, -0.7211, -0.6928, 0.0, -0.7211, -0.715, 3.986e-08, -0.6991, -0.715, 3.986e-08, -0.6991, -0.715, 3.986e-08, -0.6991, -0.715, 3.986e-08, -0.6991, -0.3678, 1.712e-07, -0.9299, -0.3678, 1.712e-07, -0.9299, -0.3678, 1.712e-07, -0.9299, -0.3678, 1.712e-07, -0.9299, 0.09132, 2.944e-07, -0.9958, 0.09132, 2.944e-07, -0.9958, 0.09132, 2.944e-07, -0.9958, 0.09132, 2.944e-07, -0.9958, 0.1465, 2.825e-07, -0.9892, 0.1465, 2.825e-07, -0.9892, 0.1465, 2.825e-07, -0.9892, 0.1465, 2.825e-07, -0.9892, -0.1615, 2.012e-07, -0.9869, -0.1615, 2.012e-07, -0.9869, -0.1615, 2.012e-07, -0.9869, -0.1615, 2.012e-07, -0.9869, -0.8129, 7.97e-08, -0.5823, -0.8129, 7.97e-08, -0.5823, -0.8129, 7.97e-08, -0.5823, -0.8129, 7.97e-08, -0.5823, -0.857, 1.783e-07, -0.5153, -0.8571, 1.781e-07, -0.5151, -0.8571, 1.781e-07, -0.5151, -0.857, 1.783e-07, -0.5153, -0.8571, 1.781e-07, -0.5151, -0.8586, 1.779e-07, -0.5127, -0.8586, 1.779e-07, -0.5127, -0.8571, 1.781e-07, -0.5151, -0.8586, 1.779e-07, -0.5127, -0.8599, 1.779e-07, -0.5105, -0.8599, 1.779e-07, -0.5105, -0.8586, 1.779e-07, -0.5127, 1.374e-07, 1.0, 5.523e-07, 1.374e-07, 1.0, 5.523e-07, 1.374e-07, 1.0, 5.523e-07, 1.374e-07, 1.0, 5.523e-07, 1.374e-07, 1.0, 5.523e-07, 1.374e-07, 1.0, 5.523e-07, 1.374e-07, 1.0, 5.523e-07, 1.374e-07, 1.0, 5.523e-07, 1.374e-07, 1.0, 5.523e-07, 1.374e-07, 1.0, 5.523e-07, 1.374e-07, 1.0, 5.523e-07, 1.374e-07, 1.0, 5.523e-07])] * 3)])
me_cityenginematerial2_mesh_cityenginematerial3_015 = bpy.data.meshes.new('CityEngineMaterial2_mesh_CityEngineMaterial3.015')
me_cityenginematerial2_mesh_cityenginematerial3_015.from_pydata([(-45.44, 59.67, 12.0), (-49.16, 59.67, 11.65), (-48.83, 59.67, 8.083), (-45.11, 59.67, 8.426), (-49.16, 62.48, 11.65), (-45.44, 62.48, 12.0), (-45.11, 62.48, 8.426), (-48.83, 62.48, 8.083)], [], [(0, 1, 2, 3), (4, 5, 6, 7), (1, 0, 5, 4), (0, 3, 6, 5), (3, 2, 7, 6), (2, 1, 4, 7)])
me_cityenginematerial2_mesh_cityenginematerial3_015.polygons.foreach_set('use_smooth', [True] * 6)
_k = set([(0, 1), (0, 3), (0, 5), (1, 2), (1, 4), (2, 3), (2, 7), (3, 6), (4, 5), (4, 7), (5, 6), (6, 7)])
me_cityenginematerial2_mesh_cityenginematerial3_015.attributes.new('sharp_edge', 'BOOLEAN', 'EDGE').data.foreach_set('value', [ (min(e.vertices), max(e.vertices)) in _k for e in me_cityenginematerial2_mesh_cityenginematerial3_015.edges])
_uv = me_cityenginematerial2_mesh_cityenginematerial3_015.uv_layers.new(name='UVMap')
_uv.uv.foreach_set('vector', [0.957, 0.02519, 0.6863, 0.02513, 0.6866, 0.1948, 0.9576, 0.1951, 0.6863, 0.02513, 0.957, 0.02519, 0.9576, 0.1951, 0.6866, 0.1948, 0.6863, 0.02513, 0.957, 0.02519, 0.957, 0.02519, 0.6863, 0.02513, 0.957, 0.02519, 0.9576, 0.1951, 0.9576, 0.1951, 0.957, 0.02519, 0.9576, 0.1951, 0.6866, 0.1948, 0.6866, 0.1948, 0.9576, 0.1951, 0.6866, 0.1948, 0.6863, 0.02513, 0.6863, 0.02513, 0.6866, 0.1948])
me_cityenginematerial2_mesh_cityenginematerial3_015.materials.append(mat_cityenginematerial2)
me_cityenginematerial2_mesh_cityenginematerial3_015.use_remesh_preserve_volume = False
me_cityenginematerial2_mesh_cityenginematerial3_015.use_remesh_preserve_attributes = False
me_cityenginematerial2_mesh_cityenginematerial3_015.use_mirror_vertex_groups = False
me_cityenginematerial2_mesh_cityenginematerial3_015.update()
me_cityenginematerial2_mesh_cityenginematerial3_015.normals_split_custom_set([tuple(v) for v in zip(*[iter([0.0, -1.0, 0.0, 0.0, -1.0, 0.0, 0.0, -1.0, 0.0, 0.0, -1.0, 0.0, 0.0, 1.0, 0.0, 0.0, 1.0, 0.0, 0.0, 1.0, 0.0, 0.0, 1.0, 0.0, -0.09189, 0.0, 0.9958, -0.09189, 0.0, 0.9958, -0.09189, 0.0, 0.9958, -0.09189, 0.0, 0.9958, 0.9958, 0.0, 0.09188, 0.9958, 0.0, 0.09188, 0.9958, 0.0, 0.09188, 0.9958, 0.0, 0.09188, 0.09189, 0.0, -0.9958, 0.09189, 0.0, -0.9958, 0.09189, 0.0, -0.9958, 0.09189, 0.0, -0.9958, -0.9958, 0.0, -0.09188, -0.9958, 0.0, -0.09188, -0.9958, 0.0, -0.09188, -0.9958, 0.0, -0.09188])] * 3)])
me_cityenginematerial2_mesh_cityenginematerial3_014 = bpy.data.meshes.new('CityEngineMaterial2_mesh_CityEngineMaterial3.014')
me_cityenginematerial2_mesh_cityenginematerial3_014.from_pydata([(-49.21, 59.67, 12.18), (-53.71, 59.67, 11.76), (-52.52, 59.67, -1.1), (-48.02, 59.67, -0.6852), (-53.71, 62.48, 11.76), (-49.21, 62.48, 12.18), (-48.02, 62.48, -0.6852), (-52.52, 62.48, -1.1)], [], [(0, 1, 2, 3), (4, 5, 6, 7), (1, 0, 5, 4), (0, 3, 6, 5), (3, 2, 7, 6), (2, 1, 4, 7)])
me_cityenginematerial2_mesh_cityenginematerial3_014.polygons.foreach_set('use_smooth', [True] * 6)
_k = set([(0, 1), (0, 3), (0, 5), (1, 2), (1, 4), (2, 3), (2, 7), (3, 6), (4, 5), (4, 7), (5, 6), (6, 7)])
me_cityenginematerial2_mesh_cityenginematerial3_014.attributes.new('sharp_edge', 'BOOLEAN', 'EDGE').data.foreach_set('value', [ (min(e.vertices), max(e.vertices)) in _k for e in me_cityenginematerial2_mesh_cityenginematerial3_014.edges])
_uv = me_cityenginematerial2_mesh_cityenginematerial3_014.uv_layers.new(name='UVMap')
_uv.uv.foreach_set('vector', [0.6863, 4.3e-05, 0.3593, 2.3e-05, 0.3593, 0.6104, 0.6874, 0.6116, 0.3593, 2.3e-05, 0.6863, 4.3e-05, 0.6874, 0.6116, 0.3593, 0.6104, 0.3593, 2.3e-05, 0.6863, 4.3e-05, 0.6863, 4.3e-05, 0.3593, 2.3e-05, 0.6863, 4.3e-05, 0.6874, 0.6116, 0.6874, 0.6116, 0.6863, 4.3e-05, 0.6874, 0.6116, 0.3593, 0.6104, 0.3593, 0.6104, 0.6874, 0.6116, 0.3593, 0.6104, 0.3593, 2.3e-05, 0.3593, 2.3e-05, 0.3593, 0.6104])
me_cityenginematerial2_mesh_cityenginematerial3_014.materials.append(mat_cityenginematerial2)
me_cityenginematerial2_mesh_cityenginematerial3_014.use_remesh_preserve_volume = False
me_cityenginematerial2_mesh_cityenginematerial3_014.use_remesh_preserve_attributes = False
me_cityenginematerial2_mesh_cityenginematerial3_014.use_mirror_vertex_groups = False
me_cityenginematerial2_mesh_cityenginematerial3_014.update()
me_cityenginematerial2_mesh_cityenginematerial3_014.normals_split_custom_set([tuple(v) for v in zip(*[iter([1.085e-07, -1.0, -1.569e-06, 1.085e-07, -1.0, -1.569e-06, 1.085e-07, -1.0, -1.569e-06, 1.085e-07, -1.0, -1.569e-06, 0.0, 1.0, 0.0, 0.0, 1.0, 0.0, 0.0, 1.0, 0.0, 0.0, 1.0, 0.0, -0.09188, -1.355e-06, 0.9958, -0.09188, -1.355e-06, 0.9958, -0.09188, -1.355e-06, 0.9958, -0.09188, -1.355e-06, 0.9958, 0.9958, 0.0, 0.09188, 0.9958, 0.0, 0.09188, 0.9958, 0.0, 0.09188, 0.9958, 0.0, 0.09188, 0.09188, 3.012e-07, -0.9958, 0.09188, 3.012e-07, -0.9958, 0.09188, 3.012e-07, -0.9958, 0.09188, 3.012e-07, -0.9958, -0.9958, -3.369e-06, -0.09188, -0.9958, -3.369e-06, -0.09188, -0.9958, -3.369e-06, -0.09188, -0.9958, -3.369e-06, -0.09188])] * 3)])
me_cityenginematerial2_mesh_cityenginematerial3_013 = bpy.data.meshes.new('CityEngineMaterial2_mesh_CityEngineMaterial3.013')
me_cityenginematerial2_mesh_cityenginematerial3_013.from_pydata([(-14.45, -24.96, -35.22), (-34.49, -24.96, -14.86), (-34.49, 11.23, -14.86), (-14.45, 11.23, -35.22), (-15.35, -24.96, -14.14), (-15.35, 11.23, -14.14), (-4.439, -24.96, -25.28), (-4.439, 11.23, -25.28)], [], [(0, 1, 2, 3), (1, 4, 5, 2), (4, 6, 7, 5), (6, 0, 3, 7), (3, 2, 5, 7)])
me_cityenginematerial2_mesh_cityenginematerial3_013.polygons.foreach_set('use_smooth', [True] * 5)
_k = set([(0, 3), (1, 2), (2, 3), (2, 5), (3, 7), (4, 5), (5, 7), (6, 7)])
me_cityenginematerial2_mesh_cityenginematerial3_013.attributes.new('sharp_edge', 'BOOLEAN', 'EDGE').data.foreach_set('value', [ (min(e.vertices), max(e.vertices)) in _k for e in me_cityenginematerial2_mesh_cityenginematerial3_013.edges])
_uv = me_cityenginematerial2_mesh_cityenginematerial3_013.uv_layers.new(name='UVMap')
_uv.uv.foreach_set('vector', [0.4047, 0.1007, 0.9454, 0.0969, 0.9454, 0.0969, 0.4047, 0.1007, 0.9454, 0.0969, 0.7017, 0.5377, 0.7017, 0.5377, 0.9454, 0.0969, 0.7017, 0.5377, 0.4065, 0.5386, 0.4065, 0.5386, 0.7017, 0.5377, 0.4065, 0.5386, 0.4047, 0.1007, 0.4047, 0.1007, 0.4065, 0.5386, 0.4047, 0.1007, 0.9454, 0.0969, 0.7017, 0.5377, 0.4065, 0.5386])
me_cityenginematerial2_mesh_cityenginematerial3_013.materials.append(mat_cityenginematerial2)
me_cityenginematerial2_mesh_cityenginematerial3_013.use_remesh_preserve_volume = False
me_cityenginematerial2_mesh_cityenginematerial3_013.use_remesh_preserve_attributes = False
me_cityenginematerial2_mesh_cityenginematerial3_013.use_mirror_vertex_groups = False
me_cityenginematerial2_mesh_cityenginematerial3_013.update()
me_cityenginematerial2_mesh_cityenginematerial3_013.normals_split_custom_set([tuple(v) for v in zip(*[iter([-0.7127, -2.952e-08, -0.7014, -0.7127, -2.952e-08, -0.7014, -0.7127, -2.952e-08, -0.7014, -0.7127, -2.952e-08, -0.7014, -0.0376, 9.359e-08, 0.9993, -0.0376, 9.359e-08, 0.9993, -0.0376, 9.359e-08, 0.9993, -0.0376, 9.359e-08, 0.9993, 0.7143, 3.785e-07, 0.6999, 0.7143, 3.785e-07, 0.6999, 0.7143, 3.785e-07, 0.6999, 0.7143, 3.785e-07, 0.6999, 0.7045, 2.839e-07, -0.7097, 0.7045, 2.839e-07, -0.7097, 0.7045, 2.839e-07, -0.7097, 0.7045, 2.839e-07, -0.7097, -6.516e-08, 1.0, 1.467e-07, -6.516e-08, 1.0, 1.467e-07, -6.516e-08, 1.0, 1.467e-07, -6.516e-08, 1.0, 1.467e-07])] * 3)])
me_cityenginematerial2_mesh_cityenginematerial3_012 = bpy.data.meshes.new('CityEngineMaterial2_mesh_CityEngineMaterial3.012')
me_cityenginematerial2_mesh_cityenginematerial3_012.from_pydata([(-20.89, 11.23, -27.8), (-24.48, 11.23, -24.15), (-24.48, 13.57, -24.15), (-20.89, 13.57, -27.8), (-16.46, 11.23, -16.25), (-16.46, 13.57, -16.25), (-12.86, 11.23, -19.9), (-12.86, 13.57, -19.9), (-20.86, 15.0, -24.18), (-16.48, 15.0, -19.87)], [], [(0, 1, 2, 3), (1, 4, 5, 2), (4, 6, 7, 5), (6, 0, 3, 7), (3, 2, 8), (2, 5, 9, 8), (5, 7, 9), (7, 3, 8, 9)])
me_cityenginematerial2_mesh_cityenginematerial3_012.polygons.foreach_set('use_smooth', [True] * 8)
_k = set([(0, 3), (1, 2), (2, 3), (2, 5), (2, 8), (3, 7), (3, 8), (4, 5), (5, 7), (5, 9), (6, 7), (7, 9), (8, 9)])
me_cityenginematerial2_mesh_cityenginematerial3_012.attributes.new('sharp_edge', 'BOOLEAN', 'EDGE').data.foreach_set('value', [ (min(e.vertices), max(e.vertices)) in _k for e in me_cityenginematerial2_mesh_cityenginematerial3_012.edges])
_uv = me_cityenginematerial2_mesh_cityenginematerial3_012.uv_layers.new(name='UVMap')
_uv.uv.foreach_set('vector', [0.5942, 0.09935, 0.7017, 0.0986, 0.7017, 0.0986, 0.5942, 0.09935, 0.7017, 0.0986, 0.7023, 0.5366, 0.7023, 0.5366, 0.7017, 0.0986, 0.7023, 0.5366, 0.5949, 0.5373, 0.5949, 0.5373, 0.7023, 0.5366, 0.5949, 0.5373, 0.5942, 0.09935, 0.5942, 0.09935, 0.5949, 0.5373, 0.0, 0.0, 0.0, 0.0, 0.0, 0.0, 0.0, 0.0, 0.0, 0.0, 0.0, 0.0, 0.0, 0.0, 0.0, 0.0, 0.0, 0.0, 0.0, 0.0, 0.0, 0.0, 0.0, 0.0, 0.0, 0.0, 0.0, 0.0])
me_cityenginematerial2_mesh_cityenginematerial3_012.materials.append(mat_cityenginematerial2)
me_cityenginematerial2_mesh_cityenginematerial3_012.use_remesh_preserve_volume = False
me_cityenginematerial2_mesh_cityenginematerial3_012.use_remesh_preserve_attributes = False
me_cityenginematerial2_mesh_cityenginematerial3_012.use_mirror_vertex_groups = False
me_cityenginematerial2_mesh_cityenginematerial3_012.update()
me_cityenginematerial2_mesh_cityenginematerial3_012.normals_split_custom_set([tuple(v) for v in zip(*[iter([-0.7127, 1.27e-06, -0.7014, -0.7127, 1.27e-06, -0.7014, -0.7127, 1.27e-06, -0.7014, -0.7127, 1.27e-06, -0.7014, -0.7014, -1.155e-06, 0.7127, -0.7014, -1.155e-06, 0.7127, -0.7014, -1.155e-06, 0.7127, -0.7014, -1.155e-06, 0.7127, 0.7127, -9.528e-07, 0.7014, 0.7127, -9.528e-07, 0.7014, 0.7127, -9.528e-07, 0.7014, 0.7127, -9.528e-07, 0.7014, 0.7014, 1.155e-06, -0.7127, 0.7014, 1.155e-06, -0.7127, 0.7014, 1.155e-06, -0.7127, 0.7014, 1.155e-06, -0.7127, -0.3459, 0.8743, -0.3405, -0.3459, 0.8743, -0.3405, -0.3459, 0.8743, -0.3405, -0.3405, 0.8743, 0.3459, -0.3405, 0.8743, 0.3459, -0.3405, 0.8743, 0.3459, -0.3405, 0.8743, 0.3459, 0.3459, 0.8743, 0.3405, 0.3459, 0.8743, 0.3405, 0.3459, 0.8743, 0.3405, 0.3405, 0.8743, -0.3459, 0.3405, 0.8743, -0.3459, 0.3405, 0.8743, -0.3459, 0.3405, 0.8743, -0.3459])] * 3)])
me_cityenginematerial2_mesh_cityenginematerial3_011 = bpy.data.meshes.new('CityEngineMaterial2_mesh_CityEngineMaterial3.011')
me_cityenginematerial2_mesh_cityenginematerial3_011.from_pydata([(-12.58, 11.23, -32.22), (-22.47, 11.23, -22.17), (-22.47, 13.57, -22.17), (-12.58, 13.57, -32.22), (-15.6, 11.23, -15.41), (-15.6, 13.57, -15.41), (-5.708, 11.23, -25.45), (-5.708, 13.57, -25.45), (-15.65, 16.25, -22.22), (-12.52, 16.25, -25.4)], [], [(0, 1, 2, 3), (1, 4, 5, 2), (4, 6, 7, 5), (6, 0, 3, 7), (3, 2, 8, 9), (2, 5, 8), (5, 7, 9, 8), (7, 3, 9)])
me_cityenginematerial2_mesh_cityenginematerial3_011.polygons.foreach_set('use_smooth', [True] * 8)
_k = set([(0, 3), (1, 2), (2, 3), (2, 5), (2, 8), (3, 7), (3, 9), (4, 5), (5, 7), (5, 8), (6, 7), (7, 9), (8, 9)])
me_cityenginematerial2_mesh_cityenginematerial3_011.attributes.new('sharp_edge', 'BOOLEAN', 'EDGE').data.foreach_set('value', [ (min(e.vertices), max(e.vertices)) in _k for e in me_cityenginematerial2_mesh_cityenginematerial3_011.edges])
_uv = me_cityenginematerial2_mesh_cityenginematerial3_011.uv_layers.new(name='UVMap')
_uv.uv.foreach_set('vector', [0.4059, 0.1007, 0.7017, 0.0986, 0.7017, 0.0986, 0.4059, 0.1007, 0.7017, 0.0986, 0.7023, 0.5366, 0.7023, 0.5366, 0.7017, 0.0986, 0.7023, 0.5366, 0.4065, 0.5386, 0.4065, 0.5386, 0.7023, 0.5366, 0.4065, 0.5386, 0.4059, 0.1007, 0.4059, 0.1007, 0.4065, 0.5386, 0.0, 0.0, 0.0, 0.0, 0.0, 0.0, 0.0, 0.0, 0.0, 0.0, 0.0, 0.0, 0.0, 0.0, 0.0, 0.0, 0.0, 0.0, 0.0, 0.0, 0.0, 0.0, 0.0, 0.0, 0.0, 0.0, 0.0, 0.0])
me_cityenginematerial2_mesh_cityenginematerial3_011.materials.append(mat_cityenginematerial2)
me_cityenginematerial2_mesh_cityenginematerial3_011.use_remesh_preserve_volume = False
me_cityenginematerial2_mesh_cityenginematerial3_011.use_remesh_preserve_attributes = False
me_cityenginematerial2_mesh_cityenginematerial3_011.use_mirror_vertex_groups = False
me_cityenginematerial2_mesh_cityenginematerial3_011.update()
me_cityenginematerial2_mesh_cityenginematerial3_011.normals_split_custom_set([tuple(v) for v in zip(*[iter([-0.7127, 2.307e-06, -0.7014, -0.7127, 2.307e-06, -0.7014, -0.7127, 2.307e-06, -0.7014, -0.7127, 2.307e-06, -0.7014, -0.7014, -1.35e-06, 0.7127, -0.7014, -1.35e-06, 0.7127, -0.7014, -1.35e-06, 0.7127, -0.7014, -1.35e-06, 0.7127, 0.7127, -1.154e-06, 0.7014, 0.7127, -1.154e-06, 0.7014, 0.7127, -1.154e-06, 0.7014, 0.7127, -1.154e-06, 0.7014, 0.7014, 1.687e-06, -0.7127, 0.7014, 1.687e-06, -0.7127, 0.7014, 1.687e-06, -0.7127, 0.7014, 1.687e-06, -0.7127, -0.3459, 0.8743, -0.3405, -0.3459, 0.8743, -0.3405, -0.3459, 0.8743, -0.3405, -0.3459, 0.8743, -0.3405, -0.3405, 0.8743, 0.3459, -0.3405, 0.8743, 0.3459, -0.3405, 0.8743, 0.3459, 0.3459, 0.8743, 0.3405, 0.3459, 0.8743, 0.3405, 0.3459, 0.8743, 0.3405, 0.3459, 0.8743, 0.3405, 0.3405, 0.8743, -0.3459, 0.3405, 0.8743, -0.3459, 0.3405, 0.8743, -0.3459])] * 3)])
me_cityenginematerial2_mesh_cityenginematerial3_010 = bpy.data.meshes.new('CityEngineMaterial2_mesh_CityEngineMaterial3.010')
me_cityenginematerial2_mesh_cityenginematerial3_010.from_pydata([(-4.865, 14.42, -27.35), (-14.01, 14.42, -36.43), (-8.892, 14.42, -41.58), (0.2531, 14.42, -32.5), (-14.01, 17.14, -36.43), (-4.865, 17.14, -27.35), (0.2531, 17.14, -32.5), (-8.892, 17.14, -41.58)], [], [(0, 1, 2, 3), (4, 5, 6, 7), (1, 0, 5, 4), (0, 3, 6, 5), (3, 2, 7, 6), (2, 1, 4, 7)])
me_cityenginematerial2_mesh_cityenginematerial3_010.polygons.foreach_set('use_smooth', [True] * 6)
_k = set([(0, 1), (0, 3), (0, 5), (1, 2), (1, 4), (2, 3), (2, 7), (3, 6), (4, 5), (4, 7), (5, 6), (6, 7)])
me_cityenginematerial2_mesh_cityenginematerial3_010.attributes.new('sharp_edge', 'BOOLEAN', 'EDGE').data.foreach_set('value', [ (min(e.vertices), max(e.vertices)) in _k for e in me_cityenginematerial2_mesh_cityenginematerial3_010.edges])
_uv = me_cityenginematerial2_mesh_cityenginematerial3_010.uv_layers.new(name='UVMap')
_uv.uv.foreach_set('vector', [0.4064, 0.5093, 0.4046, 0.05846, 0.2373, 0.06025, 0.2391, 0.5111, 0.4046, 0.05846, 0.4064, 0.5093, 0.2391, 0.5111, 0.2373, 0.06025, 0.4046, 0.05846, 0.4064, 0.5093, 0.4064, 0.5093, 0.4046, 0.05846, 0.4064, 0.5093, 0.2391, 0.5111, 0.2391, 0.5111, 0.4064, 0.5093, 0.2391, 0.5111, 0.2373, 0.06025, 0.2373, 0.06025, 0.2391, 0.5111, 0.2373, 0.06025, 0.4046, 0.05846, 0.4046, 0.05846, 0.2373, 0.06025])
me_cityenginematerial2_mesh_cityenginematerial3_010.materials.append(mat_cityenginematerial2)
me_cityenginematerial2_mesh_cityenginematerial3_010.use_remesh_preserve_volume = False
me_cityenginematerial2_mesh_cityenginematerial3_010.use_remesh_preserve_attributes = False
me_cityenginematerial2_mesh_cityenginematerial3_010.use_mirror_vertex_groups = False
me_cityenginematerial2_mesh_cityenginematerial3_010.update()
me_cityenginematerial2_mesh_cityenginematerial3_010.normals_split_custom_set([tuple(v) for v in zip(*[iter([2.9e-07, -1.0, 0.0, 2.9e-07, -1.0, 0.0, 2.9e-07, -1.0, 0.0, 2.9e-07, -1.0, 0.0, -2.9e-07, 1.0, 0.0, -2.9e-07, 1.0, 0.0, -2.9e-07, 1.0, 0.0, -2.9e-07, 1.0, 0.0, -0.7045, 0.0, 0.7097, -0.7045, 0.0, 0.7097, -0.7045, 0.0, 0.7097, -0.7045, 0.0, 0.7097, 0.7097, 0.0, 0.7045, 0.7097, 0.0, 0.7045, 0.7097, 0.0, 0.7045, 0.7097, 0.0, 0.7045, 0.7045, 0.0, -0.7097, 0.7045, 0.0, -0.7097, 0.7045, 0.0, -0.7097, 0.7045, 0.0, -0.7097, -0.7097, 0.0, -0.7045, -0.7097, 0.0, -0.7045, -0.7097, 0.0, -0.7045, -0.7097, 0.0, -0.7045])] * 3)])
me_cityenginematerial2_mesh_cityenginematerial3_009 = bpy.data.meshes.new('CityEngineMaterial2_mesh_CityEngineMaterial3.009')
me_cityenginematerial2_mesh_cityenginematerial3_009.from_pydata([(-2.027, 14.42, -34.77), (-4.749, 14.42, -37.47), (-2.17, 14.42, -40.07), (0.5522, 14.42, -37.37), (-4.749, 17.14, -37.47), (-2.027, 17.14, -34.77), (0.5522, 17.14, -37.37), (-2.17, 17.14, -40.07)], [], [(0, 1, 2, 3), (4, 5, 6, 7), (1, 0, 5, 4), (0, 3, 6, 5), (3, 2, 7, 6), (2, 1, 4, 7)])
me_cityenginematerial2_mesh_cityenginematerial3_009.polygons.foreach_set('use_smooth', [True] * 6)
_k = set([(0, 1), (0, 3), (0, 5), (1, 2), (1, 4), (2, 3), (2, 7), (3, 6), (4, 5), (4, 7), (5, 6), (6, 7)])
me_cityenginematerial2_mesh_cityenginematerial3_009.attributes.new('sharp_edge', 'BOOLEAN', 'EDGE').data.foreach_set('value', [ (min(e.vertices), max(e.vertices)) in _k for e in me_cityenginematerial2_mesh_cityenginematerial3_009.edges])
_uv = me_cityenginematerial2_mesh_cityenginematerial3_009.uv_layers.new(name='UVMap')
_uv.uv.foreach_set('vector', [0.2386, 0.3987, 0.2381, 0.2645, 0.1538, 0.2654, 0.1543, 0.3996, 0.2381, 0.2645, 0.2386, 0.3987, 0.1543, 0.3996, 0.1538, 0.2654, 0.2381, 0.2645, 0.2386, 0.3987, 0.2386, 0.3987, 0.2381, 0.2645, 0.2386, 0.3987, 0.1543, 0.3996, 0.1543, 0.3996, 0.2386, 0.3987, 0.1543, 0.3996, 0.1538, 0.2654, 0.1538, 0.2654, 0.1543, 0.3996, 0.1538, 0.2654, 0.2381, 0.2645, 0.2381, 0.2645, 0.1538, 0.2654])
me_cityenginematerial2_mesh_cityenginematerial3_009.materials.append(mat_cityenginematerial2)
me_cityenginematerial2_mesh_cityenginematerial3_009.use_remesh_preserve_volume = False
me_cityenginematerial2_mesh_cityenginematerial3_009.use_remesh_preserve_attributes = False
me_cityenginematerial2_mesh_cityenginematerial3_009.use_mirror_vertex_groups = False
me_cityenginematerial2_mesh_cityenginematerial3_009.update()
me_cityenginematerial2_mesh_cityenginematerial3_009.normals_split_custom_set([tuple(v) for v in zip(*[iter([0.0, -1.0, 5.434e-07, 0.0, -1.0, 5.434e-07, 0.0, -1.0, 5.434e-07, 0.0, -1.0, 5.434e-07, -7.058e-07, 1.0, -8.15e-07, -7.058e-07, 1.0, -8.15e-07, -7.058e-07, 1.0, -8.15e-07, -7.058e-07, 1.0, -8.15e-07, -0.7045, 0.0, 0.7097, -0.7045, 0.0, 0.7097, -0.7045, 0.0, 0.7097, -0.7045, 0.0, 0.7097, 0.7097, 0.0, 0.7045, 0.7097, 0.0, 0.7045, 0.7097, 0.0, 0.7045, 0.7097, 0.0, 0.7045, 0.7045, 0.0, -0.7097, 0.7045, 0.0, -0.7097, 0.7045, 0.0, -0.7097, 0.7045, 0.0, -0.7097, -0.7097, 0.0, -0.7045, -0.7097, 0.0, -0.7045, -0.7097, 0.0, -0.7045, -0.7097, 0.0, -0.7045])] * 3)])
me_cityenginematerial2_mesh_cityenginematerial3_008 = bpy.data.meshes.new('CityEngineMaterial2_mesh_CityEngineMaterial3.008')
me_cityenginematerial2_mesh_cityenginematerial3_008.from_pydata([(-1.065, -25.36, -21.93), (-5.047, -25.36, -25.88), (1.071, -25.36, -32.13), (5.103, -25.36, -28.17), (-5.047, 14.42, -25.88), (-1.065, 14.42, -21.93), (5.103, 14.42, -28.17), (1.071, 14.42, -32.13), (-16.75, -25.36, -37.5), (-16.75, 14.42, -37.5), (5.605, -25.36, -36.75), (5.605, 14.42, -36.75), (5.924, -25.36, -45.12), (5.924, 14.42, -45.12), (-2.746, -25.36, -45.46), (-2.746, 14.42, -45.46), (-8.727, -25.36, -45.69), (-8.727, 14.42, -45.69)], [], [(0, 1, 2, 3), (4, 5, 6, 7), (1, 0, 5, 4), (0, 3, 6, 5), (3, 2, 7, 6), (2, 1, 4, 7), (8, 1, 4, 9), (1, 10, 11, 4), (10, 12, 13, 11), (12, 14, 15, 13), (14, 16, 17, 15), (16, 8, 9, 17), (9, 4, 11, 13, 15, 17)])
me_cityenginematerial2_mesh_cityenginematerial3_008.polygons.foreach_set('use_smooth', [True] * 13)
_k = set([(0, 1), (0, 3), (0, 5), (1, 2), (1, 4), (2, 3), (2, 7), (3, 6), (4, 5), (4, 7), (4, 9), (4, 11), (5, 6), (6, 7), (8, 9), (9, 17), (10, 11), (11, 13), (12, 13), (13, 15), (15, 17), (16, 17)])
me_cityenginematerial2_mesh_cityenginematerial3_008.attributes.new('sharp_edge', 'BOOLEAN', 'EDGE').data.foreach_set('value', [ (min(e.vertices), max(e.vertices)) in _k for e in me_cityenginematerial2_mesh_cityenginematerial3_008.edges])
_uv = me_cityenginematerial2_mesh_cityenginematerial3_008.uv_layers.new(name='UVMap')
_uv.uv.foreach_set('vector', [0.4071, 0.6862, 0.4064, 0.512, 0.2406, 0.512, 0.2406, 0.6872, 0.4064, 0.512, 0.4071, 0.6862, 0.2406, 0.6872, 0.2406, 0.512, 0.4064, 0.512, 0.4071, 0.6862, 0.4071, 0.6862, 0.4064, 0.512, 0.4071, 0.6862, 0.2406, 0.6872, 0.2406, 0.6872, 0.4071, 0.6862, 0.2406, 0.6872, 0.2406, 0.512, 0.2406, 0.512, 0.2406, 0.6872, 0.2406, 0.512, 0.4064, 0.512, 0.4064, 0.512, 0.2406, 0.512, 0.4043, 0.000226, 0.4064, 0.512, 0.4064, 0.512, 0.4043, 0.000226, 0.4064, 0.512, 0.1177, 0.512, 0.1177, 0.512, 0.4064, 0.512, 0.1177, 0.512, 0.0, 0.3372, 0.0, 0.3372, 0.1177, 0.512, 0.0, 0.3372, 0.1106, 0.1377, 0.1106, 0.1377, 0.0, 0.3372, 0.1106, 0.1377, 0.1868, 0.0, 0.1868, 0.0, 0.1106, 0.1377, 0.1868, 0.0, 0.4043, 0.000226, 0.4043, 0.000226, 0.1868, 0.0, 0.4043, 0.000226, 0.4064, 0.512, 0.1177, 0.512, 0.0, 0.3372, 0.1106, 0.1377, 0.1868, 0.0])
me_cityenginematerial2_mesh_cityenginematerial3_008.materials.append(mat_cityenginematerial2)
me_cityenginematerial2_mesh_cityenginematerial3_008.use_remesh_preserve_volume = False
me_cityenginematerial2_mesh_cityenginematerial3_008.use_remesh_preserve_attributes = False
me_cityenginematerial2_mesh_cityenginematerial3_008.use_mirror_vertex_groups = False
me_cityenginematerial2_mesh_cityenginematerial3_008.update()
me_cityenginematerial2_mesh_cityenginematerial3_008.normals_split_custom_set([tuple(v) for v in zip(*[iter([1.529e-07, -1.0, 1.547e-07, 1.529e-07, -1.0, 1.547e-07, 1.529e-07, -1.0, 1.547e-07, 1.529e-07, -1.0, 1.547e-07, 8.873e-08, 1.0, 3.868e-07, 8.873e-08, 1.0, 3.868e-07, 8.873e-08, 1.0, 3.868e-07, 8.873e-08, 1.0, 3.868e-07, -0.7045, 0.0, 0.7097, -0.7045, 0.0, 0.7097, -0.7045, 0.0, 0.7097, -0.7045, 0.0, 0.7097, 0.7116, 0.0, 0.7026, 0.7116, 0.0, 0.7026, 0.7116, 0.0, 0.7026, 0.7116, 0.0, 0.7026, 0.6999, 3.822e-08, -0.7143, 0.6999, 3.822e-08, -0.7143, 0.6999, 3.822e-08, -0.7143, 0.6999, 3.822e-08, -0.7143, -0.7143, 3.29e-08, -0.6999, -0.7143, 3.29e-08, -0.6999, -0.7143, 3.29e-08, -0.6999, -0.7143, 3.29e-08, -0.6999, -0.7045, -2.326e-08, 0.7097, -0.7045, -2.326e-08, 0.7097, -0.7045, -2.326e-08, 0.7097, -0.7045, -2.326e-08, 0.7097, 0.7143, 3.386e-08, 0.6999, 0.7143, 3.386e-08, 0.6999, 0.7143, 3.386e-08, 0.6999, 0.7143, 3.386e-08, 0.6999, 0.9993, 0.0, 0.03806, 0.9993, 0.0, 0.03806, 0.9993, 0.0, 0.03806, 0.9993, 0.0, 0.03806, 0.03861, -8.099e-08, -0.9993, 0.03861, 1.482e-08, -0.9993, 0.03861, 1.482e-08, -0.9993, 0.03861, -8.099e-08, -0.9993, 0.03861, 1.482e-08, -0.9993, 0.0386, 1.106e-07, -0.9993, 0.0386, 1.106e-07, -0.9993, 0.03861, 1.482e-08, -0.9993, -0.7147, -2.676e-07, -0.6994, -0.7147, -2.676e-07, -0.6994, -0.7147, -2.676e-07, -0.6994, -0.7147, -2.676e-07, -0.6994, -3.186e-07, 1.0, -1.626e-07, -3.186e-07, 1.0, -1.626e-07, -3.186e-07, 1.0, -1.626e-07, -3.186e-07, 1.0, -1.626e-07, -3.186e-07, 1.0, -1.626e-07, -3.186e-07, 1.0, -1.626e-07])] * 3)])
me_cityenginematerial2_mesh_cityenginematerial3_007 = bpy.data.meshes.new('CityEngineMaterial2_mesh_CityEngineMaterial3.007')
me_cityenginematerial2_mesh_cityenginematerial3_007.from_pydata([(43.31, -24.23, -29.2), (55.03, -24.23, -14.1), (4.813, -24.23, -15.96), (5.924, -24.23, -45.12), (13.27, -24.23, -44.84), (21.3, -24.23, -44.53), (31.74, -24.23, -44.13), (55.03, 9.658, -14.1), (43.31, 9.658, -29.2), (31.74, 9.658, -44.13), (21.3, 9.658, -44.53), (13.27, 9.658, -44.84), (5.924, 9.658, -45.12), (4.813, 9.658, -15.96), (47.77, 9.658, -23.45), (43.31, 146.8, -29.2), (47.77, 146.8, -23.45), (31.74, 146.8, -44.13), (21.3, 146.8, -44.53), (13.27, 146.8, -44.84), (5.924, 146.8, -45.12), (5.159, 9.658, -25.04), (5.159, 146.8, -25.04)], [], [(0, 1, 2, 3, 4, 5, 6), (7, 8, 9, 10, 11, 12, 13), (1, 0, 8, 7), (0, 6, 9, 8), (6, 5, 10, 9), (5, 4, 11, 10), (4, 3, 12, 11), (3, 2, 13, 12), (2, 1, 7, 13), (14, 8, 15, 16), (8, 9, 17, 15), (9, 10, 18, 17), (10, 11, 19, 18), (11, 12, 20, 19), (12, 21, 22, 20), (21, 14, 16, 22), (16, 15, 17, 18, 19, 20, 22)])
me_cityenginematerial2_mesh_cityenginematerial3_007.polygons.foreach_set('use_smooth', [True] * 17)
_k = set([(0, 1), (0, 6), (1, 2), (1, 7), (2, 3), (2, 13), (3, 4), (3, 12), (4, 5), (5, 6), (6, 9), (7, 8), (7, 13), (8, 9), (9, 17), (11, 12), (12, 13), (12, 20), (14, 16), (15, 16), (15, 17), (16, 22), (17, 18), (18, 19), (19, 20), (20, 22), (21, 22)])
me_cityenginematerial2_mesh_cityenginematerial3_007.attributes.new('sharp_edge', 'BOOLEAN', 'EDGE').data.foreach_set('value', [ (min(e.vertices), max(e.vertices)) in _k for e in me_cityenginematerial2_mesh_cityenginematerial3_007.edges])
_uv = me_cityenginematerial2_mesh_cityenginematerial3_007.uv_layers.new(name='UVMap')
_uv.uv.foreach_set('vector', [0.35, 0.00043, 0.002298, 0.00043, 0.5908, 1.0, 1.0, 0.5132, 0.9134, 0.3672, 0.8187, 0.2075, 0.6958, 0.0, 0.002298, 0.00043, 0.35, 0.00043, 0.6958, 0.0, 0.8187, 0.2075, 0.9134, 0.3672, 1.0, 0.5132, 0.5908, 1.0, 0.002298, 0.00043, 0.35, 0.00043, 0.35, 0.00043, 0.002298, 0.00043, 0.35, 0.00043, 0.6958, 0.0, 0.6958, 0.0, 0.35, 0.00043, 0.6958, 0.0, 0.8187, 0.2075, 0.8187, 0.2075, 0.6958, 0.0, 0.8187, 0.2075, 0.9134, 0.3672, 0.9134, 0.3672, 0.8187, 0.2075, 0.9134, 0.3672, 1.0, 0.5132, 1.0, 0.5132, 0.9134, 0.3672, 1.0, 0.5132, 0.5908, 1.0, 0.5908, 1.0, 1.0, 0.5132, 0.5908, 1.0, 0.002298, 0.00043, 0.002298, 0.00043, 0.5908, 1.0, 0.2177, 0.00043, 0.35, 0.00043, 0.35, 0.00043, 0.2177, 0.00043, 0.35, 0.00043, 0.6958, 0.0, 0.6958, 0.0, 0.35, 0.00043, 0.6958, 0.0, 0.8187, 0.2075, 0.8187, 0.2075, 0.6958, 0.0, 0.8187, 0.2075, 0.9134, 0.3672, 0.9134, 0.3672, 0.8187, 0.2075, 0.9134, 0.3672, 1.0, 0.5132, 1.0, 0.5132, 0.9134, 0.3672, 1.0, 0.5132, 0.7181, 0.8485, 0.7181, 0.8485, 1.0, 0.5132, 0.7181, 0.8485, 0.2177, 0.00043, 0.2177, 0.00043, 0.7181, 0.8485, 0.2177, 0.00043, 0.35, 0.00043, 0.6958, 0.0, 0.8187, 0.2075, 0.9134, 0.3672, 1.0, 0.5132, 0.7181, 0.8485])
me_cityenginematerial2_mesh_cityenginematerial3_007.materials.append(mat_cityenginematerial2)
me_cityenginematerial2_mesh_cityenginematerial3_007.use_remesh_preserve_volume = False
me_cityenginematerial2_mesh_cityenginematerial3_007.use_remesh_preserve_attributes = False
me_cityenginematerial2_mesh_cityenginematerial3_007.use_mirror_vertex_groups = False
me_cityenginematerial2_mesh_cityenginematerial3_007.update()
me_cityenginematerial2_mesh_cityenginematerial3_007.normals_split_custom_set([tuple(v) for v in zip(*[iter([3.06e-08, -1.0, -1.651e-07, 3.06e-08, -1.0, -1.651e-07, 3.06e-08, -1.0, -1.651e-07, 3.06e-08, -1.0, -1.651e-07, 3.06e-08, -1.0, -1.651e-07, 3.06e-08, -1.0, -1.651e-07, 3.06e-08, -1.0, -1.651e-07, 2.104e-08, 1.0, 1.083e-07, 2.104e-08, 1.0, 1.083e-07, 2.104e-08, 1.0, 1.083e-07, 2.104e-08, 1.0, 1.083e-07, 2.104e-08, 1.0, 1.083e-07, 2.104e-08, 1.0, 1.083e-07, 2.104e-08, 1.0, 1.083e-07, 0.7899, 0.0, -0.6132, 0.7902, -4.768e-08, -0.6129, 0.7902, -4.768e-08, -0.6129, 0.7899, 0.0, -0.6132, 0.7902, -4.768e-08, -0.6129, 0.7904, -9.537e-08, -0.6126, 0.7904, -9.537e-08, -0.6126, 0.7902, -4.768e-08, -0.6129, 0.03861, 1.132e-07, -0.9993, 0.03861, 1.126e-07, -0.9993, 0.03861, 1.126e-07, -0.9993, 0.03861, 1.132e-07, -0.9993, 0.03861, 1.126e-07, -0.9993, 0.03861, 4.508e-11, -0.9993, 0.03861, 4.508e-11, -0.9993, 0.03861, 1.126e-07, -0.9993, 0.03861, 4.508e-11, -0.9993, 0.03861, -1.12e-07, -0.9993, 0.03861, -1.12e-07, -0.9993, 0.03861, 4.508e-11, -0.9993, -0.9993, 0.0, -0.03805, -0.9993, 0.0, -0.03805, -0.9993, 0.0, -0.03805, -0.9993, 0.0, -0.03805, -0.03717, 0.0, 0.9993, -0.03717, 0.0, 0.9993, -0.03717, 0.0, 0.9993, -0.03717, 0.0, 0.9993, 0.7899, 1.224e-07, -0.6132, 0.7902, 1.437e-07, -0.6129, 0.7902, 1.437e-07, -0.6129, 0.7899, 1.224e-07, -0.6132, 0.7902, 1.437e-07, -0.6129, 0.7904, 1.65e-07, -0.6126, 0.7904, 1.65e-07, -0.6126, 0.7902, 1.437e-07, -0.6129, 0.03861, 2.225e-07, -0.9993, 0.03861, 2.224e-07, -0.9993, 0.03861, 2.224e-07, -0.9993, 0.03861, 2.225e-07, -0.9993, 0.03861, 2.224e-07, -0.9993, 0.03861, 2.533e-07, -0.9993, 0.03861, 2.533e-07, -0.9993, 0.03861, 2.224e-07, -0.9993, 0.03861, 2.533e-07, -0.9993, 0.03861, 2.843e-07, -0.9993, 0.03861, 2.843e-07, -0.9993, 0.03861, 2.533e-07, -0.9993, -0.9993, -1.55e-07, -0.03805, -0.9993, -1.55e-07, -0.03805, -0.9993, -1.55e-07, -0.03805, -0.9993, -1.55e-07, -0.03805, -0.03717, -1.951e-07, 0.9993, -0.03717, -1.951e-07, 0.9993, -0.03717, -1.951e-07, 0.9993, -0.03717, -1.951e-07, 0.9993, 0.0, 1.0, -3.552e-07, 0.0, 1.0, -3.552e-07, 0.0, 1.0, -3.552e-07, 0.0, 1.0, -3.552e-07, 0.0, 1.0, -3.552e-07, 0.0, 1.0, -3.552e-07, 0.0, 1.0, -3.552e-07])] * 3)])
me_cityenginematerial2_mesh_cityenginematerial3_006 = bpy.data.meshes.new('CityEngineMaterial2_mesh_CityEngineMaterial3.006')
me_cityenginematerial2_mesh_cityenginematerial3_006.from_pydata([(19.72, 146.8, -39.37), (23.71, 146.8, -34.23), (14.2, 146.8, -26.85), (10.21, 146.8, -31.98), (23.71, 149.5, -34.23), (19.72, 149.5, -39.37), (10.21, 149.5, -31.98), (14.2, 149.5, -26.85)], [], [(0, 1, 2, 3), (4, 5, 6, 7), (1, 0, 5, 4), (0, 3, 6, 5), (3, 2, 7, 6), (2, 1, 4, 7)])
me_cityenginematerial2_mesh_cityenginematerial3_006.polygons.foreach_set('use_smooth', [True] * 6)
_k = set([(0, 1), (0, 3), (0, 5), (1, 2), (1, 4), (2, 3), (2, 7), (3, 6), (4, 5), (4, 7), (5, 6), (6, 7)])
me_cityenginematerial2_mesh_cityenginematerial3_006.attributes.new('sharp_edge', 'BOOLEAN', 'EDGE').data.foreach_set('value', [ (min(e.vertices), max(e.vertices)) in _k for e in me_cityenginematerial2_mesh_cityenginematerial3_006.edges])
_uv = me_cityenginematerial2_mesh_cityenginematerial3_006.uv_layers.new(name='UVMap')
_uv.uv.foreach_set('vector', [0.7676, 0.2755, 0.6194, 0.2755, 0.6192, 0.6809, 0.7675, 0.6809, 0.6194, 0.2755, 0.7676, 0.2755, 0.7675, 0.6809, 0.6192, 0.6809, 0.6194, 0.2755, 0.7676, 0.2755, 0.7676, 0.2755, 0.6194, 0.2755, 0.7676, 0.2755, 0.7675, 0.6809, 0.7675, 0.6809, 0.7676, 0.2755, 0.7675, 0.6809, 0.6192, 0.6809, 0.6192, 0.6809, 0.7675, 0.6809, 0.6192, 0.6809, 0.6194, 0.2755, 0.6194, 0.2755, 0.6192, 0.6809])
me_cityenginematerial2_mesh_cityenginematerial3_006.materials.append(mat_cityenginematerial2)
me_cityenginematerial2_mesh_cityenginematerial3_006.use_remesh_preserve_volume = False
me_cityenginematerial2_mesh_cityenginematerial3_006.use_remesh_preserve_attributes = False
me_cityenginematerial2_mesh_cityenginematerial3_006.use_mirror_vertex_groups = False
me_cityenginematerial2_mesh_cityenginematerial3_006.update()
me_cityenginematerial2_mesh_cityenginematerial3_006.normals_split_custom_set([tuple(v) for v in zip(*[iter([0.0, -1.0, 0.0, 0.0, -1.0, 0.0, 0.0, -1.0, 0.0, 0.0, -1.0, 0.0, 0.0, 1.0, -7.792e-07, 0.0, 1.0, -7.792e-07, 0.0, 1.0, -7.792e-07, 0.0, 1.0, -7.792e-07, 0.7899, 8.686e-07, -0.6132, 0.7899, 8.686e-07, -0.6132, 0.7899, 8.686e-07, -0.6132, 0.7899, 8.686e-07, -0.6132, -0.6132, 7.041e-07, -0.7899, -0.6132, 7.041e-07, -0.7899, -0.6132, 7.041e-07, -0.7899, -0.6132, 7.041e-07, -0.7899, -0.7899, -8.686e-07, 0.6132, -0.7899, -8.686e-07, 0.6132, -0.7899, -8.686e-07, 0.6132, -0.7899, -8.686e-07, 0.6132, 0.6132, -1.408e-06, 0.7899, 0.6132, -1.408e-06, 0.7899, 0.6132, -1.408e-06, 0.7899, 0.6132, -1.408e-06, 0.7899])] * 3)])
me_cityenginematerial2_mesh_cityenginematerial3_005 = bpy.data.meshes.new('CityEngineMaterial2_mesh_CityEngineMaterial3.005')
me_cityenginematerial2_mesh_cityenginematerial3_005.from_pydata([(15.48, 146.8, -41.16), (17.94, 146.8, -37.98), (13.68, 146.8, -34.68), (11.22, 146.8, -37.85), (17.94, 149.5, -37.98), (15.48, 149.5, -41.16), (11.22, 149.5, -37.85), (13.68, 149.5, -34.68)], [], [(0, 1, 2, 3), (4, 5, 6, 7), (1, 0, 5, 4), (0, 3, 6, 5), (3, 2, 7, 6), (2, 1, 4, 7)])
me_cityenginematerial2_mesh_cityenginematerial3_005.polygons.foreach_set('use_smooth', [True] * 6)
_k = set([(0, 1), (0, 3), (0, 5), (1, 2), (1, 4), (2, 3), (2, 7), (3, 6), (4, 5), (4, 7), (5, 6), (6, 7)])
me_cityenginematerial2_mesh_cityenginematerial3_005.attributes.new('sharp_edge', 'BOOLEAN', 'EDGE').data.foreach_set('value', [ (min(e.vertices), max(e.vertices)) in _k for e in me_cityenginematerial2_mesh_cityenginematerial3_005.edges])
_uv = me_cityenginematerial2_mesh_cityenginematerial3_005.uv_layers.new(name='UVMap')
_uv.uv.foreach_set('vector', [0.8591, 0.3514, 0.7676, 0.3514, 0.7675, 0.5331, 0.8591, 0.5331, 0.7676, 0.3514, 0.8591, 0.3514, 0.8591, 0.5331, 0.7675, 0.5331, 0.7676, 0.3514, 0.8591, 0.3514, 0.8591, 0.3514, 0.7676, 0.3514, 0.8591, 0.3514, 0.8591, 0.5331, 0.8591, 0.5331, 0.8591, 0.3514, 0.8591, 0.5331, 0.7675, 0.5331, 0.7675, 0.5331, 0.8591, 0.5331, 0.7675, 0.5331, 0.7676, 0.3514, 0.7676, 0.3514, 0.7675, 0.5331])
me_cityenginematerial2_mesh_cityenginematerial3_005.materials.append(mat_cityenginematerial2)
me_cityenginematerial2_mesh_cityenginematerial3_005.use_remesh_preserve_volume = False
me_cityenginematerial2_mesh_cityenginematerial3_005.use_remesh_preserve_attributes = False
me_cityenginematerial2_mesh_cityenginematerial3_005.use_mirror_vertex_groups = False
me_cityenginematerial2_mesh_cityenginematerial3_005.update()
me_cityenginematerial2_mesh_cityenginematerial3_005.normals_split_custom_set([tuple(v) for v in zip(*[iter([0.0, -1.0, 1.409e-06, 0.0, -1.0, 1.409e-06, 0.0, -1.0, 1.409e-06, 0.0, -1.0, 1.409e-06, 0.0, 1.0, 1.409e-06, 0.0, 1.0, 1.409e-06, 0.0, 1.0, 1.409e-06, 0.0, 1.0, 1.409e-06, 0.7899, 0.0, -0.6132, 0.7899, 0.0, -0.6132, 0.7899, 0.0, -0.6132, 0.7899, 0.0, -0.6132, -0.6132, 0.0, -0.7899, -0.6132, 0.0, -0.7899, -0.6132, 0.0, -0.7899, -0.6132, 0.0, -0.7899, -0.7899, 0.0, 0.6132, -0.7899, 0.0, 0.6132, -0.7899, 0.0, 0.6132, -0.7899, 0.0, 0.6132, 0.6132, 0.0, 0.7899, 0.6132, 0.0, 0.7899, 0.6132, 0.0, 0.7899, 0.6132, 0.0, 0.7899])] * 3)])
me_cityenginematerial2_mesh_cityenginematerial3_004 = bpy.data.meshes.new('CityEngineMaterial2_mesh_CityEngineMaterial3.004')
me_cityenginematerial2_mesh_cityenginematerial3_004.from_pydata([(45.23, 135.9, 6.118), (27.86, 135.9, 12.1), (26.42, 135.9, 7.897), (43.79, 135.9, 1.916), (27.86, 138.4, 12.1), (45.23, 138.4, 6.118), (43.79, 138.4, 1.916), (26.42, 138.4, 7.897)], [], [(0, 1, 2, 3), (4, 5, 6, 7), (1, 0, 5, 4), (0, 3, 6, 5), (3, 2, 7, 6), (2, 1, 4, 7)])
me_cityenginematerial2_mesh_cityenginematerial3_004.polygons.foreach_set('use_smooth', [True] * 6)
_k = set([(0, 1), (0, 3), (0, 5), (1, 2), (1, 4), (2, 3), (2, 7), (3, 6), (4, 5), (4, 7), (5, 6), (6, 7)])
me_cityenginematerial2_mesh_cityenginematerial3_004.attributes.new('sharp_edge', 'BOOLEAN', 'EDGE').data.foreach_set('value', [ (min(e.vertices), max(e.vertices)) in _k for e in me_cityenginematerial2_mesh_cityenginematerial3_004.edges])
_uv = me_cityenginematerial2_mesh_cityenginematerial3_004.uv_layers.new(name='UVMap')
_uv.uv.foreach_set('vector', [0.7789, 0.1468, 0.2712, 0.1478, 0.2707, 0.3133, 0.7789, 0.312, 0.2712, 0.1478, 0.7789, 0.1468, 0.7789, 0.312, 0.2707, 0.3133, 0.2712, 0.1478, 0.7789, 0.1468, 0.7789, 0.1468, 0.2712, 0.1478, 0.7789, 0.1468, 0.7789, 0.312, 0.7789, 0.312, 0.7789, 0.1468, 0.7789, 0.312, 0.2707, 0.3133, 0.2707, 0.3133, 0.7789, 0.312, 0.2707, 0.3133, 0.2712, 0.1478, 0.2712, 0.1478, 0.2707, 0.3133])
me_cityenginematerial2_mesh_cityenginematerial3_004.materials.append(mat_cityenginematerial2)
me_cityenginematerial2_mesh_cityenginematerial3_004.use_remesh_preserve_volume = False
me_cityenginematerial2_mesh_cityenginematerial3_004.use_remesh_preserve_attributes = False
me_cityenginematerial2_mesh_cityenginematerial3_004.use_mirror_vertex_groups = False
me_cityenginematerial2_mesh_cityenginematerial3_004.update()
me_cityenginematerial2_mesh_cityenginematerial3_004.normals_split_custom_set([tuple(v) for v in zip(*[iter([0.0, -1.0, 2.99e-06, 0.0, -1.0, 2.99e-06, 0.0, -1.0, 2.99e-06, 0.0, -1.0, 2.99e-06, -7.853e-07, 1.0, 0.0, -7.853e-07, 1.0, 0.0, -7.853e-07, 1.0, 0.0, -7.853e-07, 1.0, 0.0, 0.3256, 0.0, 0.9455, 0.3256, 0.0, 0.9455, 0.3256, 0.0, 0.9455, 0.3256, 0.0, 0.9455, 0.9455, 0.0, -0.3256, 0.9455, 0.0, -0.3256, 0.9455, 0.0, -0.3256, 0.9455, 0.0, -0.3256, -0.3256, 0.0, -0.9455, -0.3256, 0.0, -0.9455, -0.3256, 0.0, -0.9455, -0.3256, 0.0, -0.9455, -0.9455, 0.0, 0.3256, -0.9455, 0.0, 0.3256, -0.9455, 0.0, 0.3256, -0.9455, 0.0, 0.3256])] * 3)])
me_cityenginematerial2_mesh_cityenginematerial3_003 = bpy.data.meshes.new('CityEngineMaterial2_mesh_CityEngineMaterial3.003')
me_cityenginematerial2_mesh_cityenginematerial3_003.from_pydata([(36.24, 135.9, 13.39), (31.16, 135.9, 15.14), (29.88, 135.9, 11.41), (34.95, 135.9, 9.658), (31.16, 138.4, 15.14), (36.24, 138.4, 13.39), (34.95, 138.4, 9.658), (29.88, 138.4, 11.41)], [], [(0, 1, 2, 3), (4, 5, 6, 7), (1, 0, 5, 4), (0, 3, 6, 5), (3, 2, 7, 6), (2, 1, 4, 7)])
me_cityenginematerial2_mesh_cityenginematerial3_003.polygons.foreach_set('use_smooth', [True] * 6)
_k = set([(0, 1), (0, 3), (0, 5), (1, 2), (1, 4), (2, 3), (2, 7), (3, 6), (4, 5), (4, 7), (5, 6), (6, 7)])
me_cityenginematerial2_mesh_cityenginematerial3_003.attributes.new('sharp_edge', 'BOOLEAN', 'EDGE').data.foreach_set('value', [ (min(e.vertices), max(e.vertices)) in _k for e in me_cityenginematerial2_mesh_cityenginematerial3_003.edges])
_uv = me_cityenginematerial2_mesh_cityenginematerial3_003.uv_layers.new(name='UVMap')
_uv.uv.foreach_set('vector', [0.4787, 0.000412, 0.3305, 0.000615, 0.3301, 0.1477, 0.4784, 0.1474, 0.3305, 0.000615, 0.4787, 0.000412, 0.4784, 0.1474, 0.3301, 0.1477, 0.3305, 0.000615, 0.4787, 0.000412, 0.4787, 0.000412, 0.3305, 0.000615, 0.4787, 0.000412, 0.4784, 0.1474, 0.4784, 0.1474, 0.4787, 0.000412, 0.4784, 0.1474, 0.3301, 0.1477, 0.3301, 0.1477, 0.4784, 0.1474, 0.3301, 0.1477, 0.3305, 0.000615, 0.3305, 0.000615, 0.3301, 0.1477])
me_cityenginematerial2_mesh_cityenginematerial3_003.materials.append(mat_cityenginematerial2)
me_cityenginematerial2_mesh_cityenginematerial3_003.use_remesh_preserve_volume = False
me_cityenginematerial2_mesh_cityenginematerial3_003.use_remesh_preserve_attributes = False
me_cityenginematerial2_mesh_cityenginematerial3_003.use_mirror_vertex_groups = False
me_cityenginematerial2_mesh_cityenginematerial3_003.update()
me_cityenginematerial2_mesh_cityenginematerial3_003.normals_split_custom_set([tuple(v) for v in zip(*[iter([0.0, -1.0, 0.0, 0.0, -1.0, 0.0, 0.0, -1.0, 0.0, 0.0, -1.0, 0.0, 0.0, 1.0, 0.0, 0.0, 1.0, 0.0, 0.0, 1.0, 0.0, 0.0, 1.0, 0.0, 0.3256, 0.0, 0.9455, 0.3256, 0.0, 0.9455, 0.3256, 0.0, 0.9455, 0.3256, 0.0, 0.9455, 0.9455, 0.0, -0.3256, 0.9455, 0.0, -0.3256, 0.9455, 0.0, -0.3256, 0.9455, 0.0, -0.3256, -0.3256, 0.0, -0.9455, -0.3256, 0.0, -0.9455, -0.3256, 0.0, -0.9455, -0.3256, 0.0, -0.9455, -0.9455, 0.0, 0.3256, -0.9455, 0.0, 0.3256, -0.9455, 0.0, 0.3256, -0.9455, 0.0, 0.3256])] * 3)])
me_cityenginematerial2_mesh_cityenginematerial3_002 = bpy.data.meshes.new('CityEngineMaterial2_mesh_CityEngineMaterial3.002')
me_cityenginematerial2_mesh_cityenginematerial3_002.from_pydata([(24.97, 6.934, 18.62), (49.78, 6.934, 10.08), (49.78, 135.9, 10.08), (24.97, 135.9, 18.62), (51.49, 6.934, 9.485), (51.49, 135.9, 9.485), (52.92, 6.934, 8.988), (52.92, 135.9, 8.988), (54.26, 6.934, 8.522), (54.26, 135.9, 8.522), (55.69, 6.934, 8.025), (55.69, 135.9, 8.025), (57.4, 6.934, 7.43), (57.4, 135.9, 7.43), (59.91, 6.934, 6.559), (59.91, 135.9, 6.559), (57.54, 6.934, -0.5143), (57.54, 135.9, -0.5143), (9.385, 6.934, -2.305), (9.385, 135.9, -2.305), (8.647, 6.934, 17.07), (8.647, 135.9, 17.07)], [], [(0, 1, 2, 3), (1, 4, 5, 2), (4, 6, 7, 5), (6, 8, 9, 7), (8, 10, 11, 9), (10, 12, 13, 11), (12, 14, 15, 13), (14, 16, 17, 15), (16, 18, 19, 17), (18, 20, 21, 19), (20, 0, 3, 21), (3, 2, 5, 7, 9, 11, 13, 15, 17, 19, 21)])
me_cityenginematerial2_mesh_cityenginematerial3_002.polygons.foreach_set('use_smooth', [True] * 12)
_k = set([(0, 3), (2, 3), (2, 5), (3, 21), (5, 7), (7, 9), (9, 11), (11, 13), (13, 15), (14, 15), (15, 17), (16, 17), (17, 19), (18, 19), (19, 21), (20, 21)])
me_cityenginematerial2_mesh_cityenginematerial3_002.attributes.new('sharp_edge', 'BOOLEAN', 'EDGE').data.foreach_set('value', [ (min(e.vertices), max(e.vertices)) in _k for e in me_cityenginematerial2_mesh_cityenginematerial3_002.edges])
_uv = me_cityenginematerial2_mesh_cityenginematerial3_002.uv_layers.new(name='UVMap')
_uv.uv.foreach_set('vector', [0.2726, 0.0, 0.7439, 0.0, 0.7439, 0.0, 0.2726, 0.0, 0.7439, 0.0, 0.7766, 0.0, 0.7766, 0.0, 0.7439, 0.0, 0.7766, 0.0, 0.804, 0.0, 0.804, 0.0, 0.7766, 0.0, 0.804, 0.0, 0.8296, -1e-06, 0.8296, -1e-06, 0.804, 0.0, 0.8296, -1e-06, 0.8571, 0.0, 0.8571, 0.0, 0.8296, -1e-06, 0.8571, 0.0, 0.8898, 0.0, 0.8898, 0.0, 0.8571, 0.0, 0.8898, 0.0, 0.9378, 0.0, 0.9378, 0.0, 0.8898, 0.0, 0.9378, 0.0, 0.9393, 0.2132, 0.9393, 0.2132, 0.9378, 0.0, 0.9393, 0.2132, 0.1276, 0.7134, 0.1276, 0.7134, 0.9393, 0.2132, 0.1276, 0.7134, 0.0, 0.1972, 0.0, 0.1972, 0.1276, 0.7134, 0.0, 0.1972, 0.2726, 0.0, 0.2726, 0.0, 0.0, 0.1972, 0.2726, 0.0, 0.7439, 0.0, 0.7766, 0.0, 0.804, 0.0, 0.8296, -1e-06, 0.8571, 0.0, 0.8898, 0.0, 0.9378, 0.0, 0.9393, 0.2132, 0.1276, 0.7134, 0.0, 0.1972])
me_cityenginematerial2_mesh_cityenginematerial3_002.materials.append(mat_cityenginematerial2)
me_cityenginematerial2_mesh_cityenginematerial3_002.use_remesh_preserve_volume = False
me_cityenginematerial2_mesh_cityenginematerial3_002.use_remesh_preserve_attributes = False
me_cityenginematerial2_mesh_cityenginematerial3_002.use_mirror_vertex_groups = False
me_cityenginematerial2_mesh_cityenginematerial3_002.update()
me_cityenginematerial2_mesh_cityenginematerial3_002.normals_split_custom_set([tuple(v) for v in zip(*[iter([0.3256, -2.796e-07, 0.9455, 0.327, -2.583e-07, 0.945, 0.327, -2.583e-07, 0.945, 0.3256, -2.796e-07, 0.9455, 0.327, -2.583e-07, 0.945, 0.3284, -2.648e-07, 0.9446, 0.3284, -2.648e-07, 0.9446, 0.327, -2.583e-07, 0.945, 0.3284, -2.648e-07, 0.9446, 0.3284, -2.821e-07, 0.9446, 0.3284, -2.821e-07, 0.9446, 0.3284, -2.648e-07, 0.9446, 0.3284, -2.821e-07, 0.9446, 0.3284, -2.577e-07, 0.9446, 0.3284, -2.577e-07, 0.9446, 0.3284, -2.821e-07, 0.9446, 0.3284, -2.577e-07, 0.9446, 0.3284, -2.282e-07, 0.9446, 0.3284, -2.282e-07, 0.9446, 0.3284, -2.577e-07, 0.9446, 0.3284, -2.282e-07, 0.9446, 0.3284, -2.288e-07, 0.9446, 0.3284, -2.288e-07, 0.9446, 0.3284, -2.282e-07, 0.9446, 0.3284, -2.288e-07, 0.9446, 0.3284, -2.453e-07, 0.9446, 0.3284, -2.453e-07, 0.9446, 0.3284, -2.288e-07, 0.9446, 0.9482, 3.173e-07, -0.3176, 0.9482, 3.173e-07, -0.3176, 0.9482, 3.173e-07, -0.3176, 0.9482, 3.173e-07, -0.3176, 0.03717, 3.757e-07, -0.9993, 0.03717, 3.757e-07, -0.9993, 0.03717, 3.757e-07, -0.9993, 0.03717, 3.757e-07, -0.9993, -0.9993, -2.197e-07, -0.03805, -0.9993, -2.197e-07, -0.03805, -0.9993, -2.197e-07, -0.03805, -0.9993, -2.197e-07, -0.03805, -0.09456, -3.771e-07, 0.9955, -0.09456, -3.771e-07, 0.9955, -0.09456, -3.771e-07, 0.9955, -0.09456, -3.771e-07, 0.9955, -6.112e-07, 1.0, 7.562e-07, -6.112e-07, 1.0, 7.562e-07, -6.112e-07, 1.0, 7.562e-07, -6.112e-07, 1.0, 7.562e-07, -6.112e-07, 1.0, 7.562e-07, -6.112e-07, 1.0, 7.562e-07, -6.112e-07, 1.0, 7.562e-07, -6.112e-07, 1.0, 7.562e-07, -6.112e-07, 1.0, 7.562e-07, -6.112e-07, 1.0, 7.562e-07, -6.112e-07, 1.0, 7.562e-07])] * 3)])
me_cityenginematerial2_mesh_cityenginematerial3_000 = bpy.data.meshes.new('CityEngineMaterial2_mesh_CityEngineMaterial3.000')
me_cityenginematerial2_mesh_cityenginematerial3_000.from_pydata([(54.8, -25.63, 12.97), (23.78, -25.63, 23.65), (3.379, -25.63, 21.71), (4.813, -25.63, -15.96), (55.03, -25.63, -14.1), (63.54, -25.63, -3.135), (67.46, -25.63, 8.566), (64.32, -25.63, 9.655), (62.19, -25.63, 10.4), (60.4, -25.63, 11.02), (58.72, -25.63, 11.6), (56.93, -25.63, 12.22), (23.78, 6.934, 23.65), (54.8, 6.934, 12.97), (56.93, 6.934, 12.22), (58.72, 6.934, 11.6), (60.4, 6.934, 11.02), (62.19, 6.934, 10.4), (64.32, 6.934, 9.655), (67.46, 6.934, 8.566), (63.54, 6.934, -3.135), (55.03, 6.935, -14.1), (4.813, 6.934, -15.96), (3.379, 6.934, 21.71)], [], [(0, 1, 2, 3, 4, 5, 6, 7, 8, 9, 10, 11), (12, 13, 14, 15, 16, 17, 18, 19, 20, 21, 22, 23), (1, 0, 13, 12), (0, 11, 14, 13), (11, 10, 15, 14), (10, 9, 16, 15), (9, 8, 17, 16), (8, 7, 18, 17), (7, 6, 19, 18), (6, 5, 20, 19), (5, 4, 21, 20), (4, 3, 22, 21), (3, 2, 23, 22), (2, 1, 12, 23)])
me_cityenginematerial2_mesh_cityenginematerial3_000.polygons.foreach_set('use_smooth', [True] * 14)
_k = set([(0, 1), (0, 11), (1, 2), (1, 12), (2, 3), (2, 23), (3, 4), (3, 22), (4, 5), (4, 21), (5, 6), (5, 20), (6, 7), (6, 19), (7, 8), (8, 9), (9, 10), (10, 11), (12, 13), (12, 23), (13, 14), (14, 15), (15, 16), (16, 17), (17, 18), (18, 19), (19, 20), (20, 21), (21, 22), (22, 23)])
me_cityenginematerial2_mesh_cityenginematerial3_000.attributes.new('sharp_edge', 'BOOLEAN', 'EDGE').data.foreach_set('value', [ (min(e.vertices), max(e.vertices)) in _k for e in me_cityenginematerial2_mesh_cityenginematerial3_000.edges])
_uv = me_cityenginematerial2_mesh_cityenginematerial3_000.uv_layers.new(name='UVMap')
_uv.uv.foreach_set('vector', [0.7439, 0.0, 0.2726, 0.0, 0.0, 0.1972, 0.1985, 1.0, 0.8757, 0.5827, 0.9398, 0.2821, 0.9378, 0.0, 0.8898, 0.0, 0.8571, 0.0, 0.8296, -1e-06, 0.804, 0.0, 0.7766, 0.0, 0.2726, 0.0, 0.7439, 0.0, 0.7766, 0.0, 0.804, 0.0, 0.8296, -1e-06, 0.8571, 0.0, 0.8898, 0.0, 0.9378, 0.0, 0.9398, 0.2821, 0.8757, 0.5827, 0.1985, 1.0, 0.0, 0.1972, 0.2726, 0.0, 0.7439, 0.0, 0.7439, 0.0, 0.2726, 0.0, 0.7439, 0.0, 0.7766, 0.0, 0.7766, 0.0, 0.7439, 0.0, 0.7766, 0.0, 0.804, 0.0, 0.804, 0.0, 0.7766, 0.0, 0.804, 0.0, 0.8296, -1e-06, 0.8296, -1e-06, 0.804, 0.0, 0.8296, -1e-06, 0.8571, 0.0, 0.8571, 0.0, 0.8296, -1e-06, 0.8571, 0.0, 0.8898, 0.0, 0.8898, 0.0, 0.8571, 0.0, 0.8898, 0.0, 0.9378, 0.0, 0.9378, 0.0, 0.8898, 0.0, 0.9378, 0.0, 0.9398, 0.2821, 0.9398, 0.2821, 0.9378, 0.0, 0.9398, 0.2821, 0.8757, 0.5827, 0.8757, 0.5827, 0.9398, 0.2821, 0.8757, 0.5827, 0.1985, 1.0, 0.1985, 1.0, 0.8757, 0.5827, 0.1985, 1.0, 0.0, 0.1972, 0.0, 0.1972, 0.1985, 1.0, 0.0, 0.1972, 0.2726, 0.0, 0.2726, 0.0, 0.0, 0.1972])
me_cityenginematerial2_mesh_cityenginematerial3_000.materials.append(mat_cityenginematerial2)
me_cityenginematerial2_mesh_cityenginematerial3_000.use_remesh_preserve_volume = False
me_cityenginematerial2_mesh_cityenginematerial3_000.use_remesh_preserve_attributes = False
me_cityenginematerial2_mesh_cityenginematerial3_000.use_mirror_vertex_groups = False
me_cityenginematerial2_mesh_cityenginematerial3_000.update()
me_cityenginematerial2_mesh_cityenginematerial3_000.normals_split_custom_set([tuple(v) for v in zip(*[iter([1.659e-07, -1.0, -2.639e-07, 1.659e-07, -1.0, -2.639e-07, 1.659e-07, -1.0, -2.639e-07, 1.659e-07, -1.0, -2.639e-07, 1.659e-07, -1.0, -2.639e-07, 1.659e-07, -1.0, -2.639e-07, 1.659e-07, -1.0, -2.639e-07, 1.659e-07, -1.0, -2.639e-07, 1.659e-07, -1.0, -2.639e-07, 1.659e-07, -1.0, -2.639e-07, 1.659e-07, -1.0, -2.639e-07, 1.659e-07, -1.0, -2.639e-07, -1.967e-07, 1.0, 3.814e-07, -1.967e-07, 1.0, 3.814e-07, -1.967e-07, 1.0, 3.814e-07, -1.967e-07, 1.0, 3.814e-07, -1.967e-07, 1.0, 3.814e-07, -1.967e-07, 1.0, 3.814e-07, -1.967e-07, 1.0, 3.814e-07, -1.967e-07, 1.0, 3.814e-07, -1.967e-07, 1.0, 3.814e-07, -1.967e-07, 1.0, 3.814e-07, -1.967e-07, 1.0, 3.814e-07, -1.967e-07, 1.0, 3.814e-07, 0.3256, 5.714e-08, 0.9455, 0.327, 5.444e-08, 0.945, 0.327, 5.444e-08, 0.945, 0.3256, 5.714e-08, 0.9455, 0.327, 5.444e-08, 0.945, 0.3284, 5.678e-08, 0.9446, 0.3284, 5.678e-08, 0.9446, 0.327, 5.444e-08, 0.945, 0.3284, 5.678e-08, 0.9446, 0.3284, 6.397e-08, 0.9446, 0.3284, 6.397e-08, 0.9446, 0.3284, 5.678e-08, 0.9446, 0.3284, 6.397e-08, 0.9446, 0.3284, 6.397e-08, 0.9446, 0.3284, 6.397e-08, 0.9446, 0.3284, 6.397e-08, 0.9446, 0.3284, 6.397e-08, 0.9446, 0.3284, 5.678e-08, 0.9446, 0.3284, 5.678e-08, 0.9446, 0.3284, 6.397e-08, 0.9446, 0.3284, 5.678e-08, 0.9446, 0.3284, 6.118e-08, 0.9446, 0.3284, 6.118e-08, 0.9446, 0.3284, 5.678e-08, 0.9446, 0.3284, 6.118e-08, 0.9446, 0.3284, 7.062e-08, 0.9446, 0.3284, 7.062e-08, 0.9446, 0.3284, 6.118e-08, 0.9446, 0.9482, 0.0, -0.3176, 0.9482, 0.0, -0.3176, 0.9482, 0.0, -0.3176, 0.9482, 0.0, -0.3176, 0.79, -1.351e-07, -0.6131, 0.79, -1.351e-07, -0.6131, 0.79, -1.351e-07, -0.6131, 0.79, -1.351e-07, -0.6131, 0.03717, 0.0, -0.9993, 0.03717, 0.0, -0.9993, 0.03717, 0.0, -0.9993, 0.03717, 0.0, -0.9993, -0.9993, -1.243e-08, -0.03805, -0.9993, -1.243e-08, -0.03805, -0.9993, -1.243e-08, -0.03805, -0.9993, -1.243e-08, -0.03805, -0.09456, 6e-08, 0.9955, -0.09456, 6e-08, 0.9955, -0.09456, 6e-08, 0.9955, -0.09456, 6e-08, 0.9955])] * 3)])

# ---- objects
ob_ac5 = bpy.data.objects.new('ac5', me_cityenginematerial2_mesh_cityenginematerial3_029)
ob_block7 = bpy.data.objects.new('block7', me_cityenginematerial2_mesh_cityenginematerial3_028)
ob_block5 = bpy.data.objects.new('block5', me_cityenginematerial2_mesh_cityenginematerial3_026)
ob_block6 = bpy.data.objects.new('block6', me_cityenginematerial2_mesh_cityenginematerial3_025)
ob_block3 = bpy.data.objects.new('block3', me_cityenginematerial2_mesh_cityenginematerial3_024)
ob_block1 = bpy.data.objects.new('block1', me_cityenginematerial2_mesh_cityenginematerial3_023)
ob_block4 = bpy.data.objects.new('block4', me_cityenginematerial2_mesh_cityenginematerial3_022)
ob_block2 = bpy.data.objects.new('block2', me_cityenginematerial2_mesh_cityenginematerial3_019)
ob_base2 = bpy.data.objects.new('base2', me_cityenginematerial2_mesh_cityenginematerial3_018)
ob_odd_base = bpy.data.objects.new('odd_base', me_cityenginematerial2_mesh_cityenginematerial3_017)
ob_odd_tower = bpy.data.objects.new('odd_tower', me_cityenginematerial2_mesh_cityenginematerial3_016)
ob_ac7 = bpy.data.objects.new('ac7', me_cityenginematerial2_mesh_cityenginematerial3_015)
ob_ac6 = bpy.data.objects.new('ac6', me_cityenginematerial2_mesh_cityenginematerial3_014)
ob_base_polygon = bpy.data.objects.new('base_polygon', me_cityenginematerial2_mesh_cityenginematerial3_013)
ob_roof2 = bpy.data.objects.new('roof2', me_cityenginematerial2_mesh_cityenginematerial3_012)
ob_roof1 = bpy.data.objects.new('roof1', me_cityenginematerial2_mesh_cityenginematerial3_011)
ob_ac8 = bpy.data.objects.new('ac8', me_cityenginematerial2_mesh_cityenginematerial3_010)
ob_ac9 = bpy.data.objects.new('ac9', me_cityenginematerial2_mesh_cityenginematerial3_009)
ob_base_angled = bpy.data.objects.new('base_angled', me_cityenginematerial2_mesh_cityenginematerial3_008)
ob_tallv_tower = bpy.data.objects.new('tallv_tower', me_cityenginematerial2_mesh_cityenginematerial3_007)
ob_ac2 = bpy.data.objects.new('ac2', me_cityenginematerial2_mesh_cityenginematerial3_006)
ob_ac1 = bpy.data.objects.new('ac1', me_cityenginematerial2_mesh_cityenginematerial3_005)
ob_ac3 = bpy.data.objects.new('ac3', me_cityenginematerial2_mesh_cityenginematerial3_004)
ob_ac4 = bpy.data.objects.new('ac4', me_cityenginematerial2_mesh_cityenginematerial3_003)
ob_tall_tower2 = bpy.data.objects.new('tall_tower2', me_cityenginematerial2_mesh_cityenginematerial3_002)
ob_base1 = bpy.data.objects.new('base1', me_cityenginematerial2_mesh_cityenginematerial3_000)

# ---- transforms, parenting, visibility, modifiers, constraints
ob_ac5.location = (0.0, 0.0, -1.907e-06)
ob_ac5.rotation_euler = (1.571, -0.0, 0.0)
ob_ac5.lineart.crease_threshold = 0.0
ob_block7.location = (0.0, 0.0, -1.907e-06)
ob_block7.rotation_euler = (1.571, -0.0, 0.0)
ob_block7.lineart.crease_threshold = 0.0
ob_block5.location = (0.0, 0.0, -1.907e-06)
ob_block5.rotation_euler = (1.571, -0.0, 0.0)
ob_block5.lineart.crease_threshold = 0.0
ob_block6.location = (0.0, 0.0, -1.907e-06)
ob_block6.rotation_euler = (1.571, -0.0, 0.0)
ob_block6.lineart.crease_threshold = 0.0
ob_block3.location = (0.0, 0.0, -1.907e-06)
ob_block3.rotation_euler = (1.571, -0.0, 0.0)
ob_block3.lineart.crease_threshold = 0.0
ob_block1.location = (0.0, 0.0, -1.907e-06)
ob_block1.rotation_euler = (1.571, -0.0, 0.0)
ob_block1.lineart.crease_threshold = 0.0
ob_block4.location = (0.0, 0.0, -1.907e-06)
ob_block4.rotation_euler = (1.571, -0.0, 0.0)
ob_block4.lineart.crease_threshold = 0.0
ob_block2.location = (0.0, 0.0, -1.907e-06)
ob_block2.rotation_euler = (1.571, -0.0, 0.0)
ob_block2.lineart.crease_threshold = 0.0
ob_base2.location = (0.0, 0.0, -1.907e-06)
ob_base2.rotation_euler = (1.571, -0.0, 0.0)
ob_base2.lineart.crease_threshold = 0.0
ob_odd_base.location = (0.0, 0.0, -1.907e-06)
ob_odd_base.rotation_euler = (1.571, -0.0, 0.0)
ob_odd_base.lineart.crease_threshold = 0.0
ob_odd_tower.location = (0.0, 0.0, -1.907e-06)
ob_odd_tower.rotation_euler = (1.571, -0.0, 0.0)
ob_odd_tower.lineart.crease_threshold = 0.0
ob_ac7.location = (0.0, 0.0, -1.907e-06)
ob_ac7.rotation_euler = (1.571, -0.0, 0.0)
ob_ac7.lineart.crease_threshold = 0.0
ob_ac6.location = (0.0, 0.0, -1.907e-06)
ob_ac6.rotation_euler = (1.571, -0.0, 0.0)
ob_ac6.lineart.crease_threshold = 0.0
ob_base_polygon.location = (0.0, 0.0, -1.907e-06)
ob_base_polygon.rotation_euler = (1.571, -0.0, 0.0)
ob_base_polygon.lineart.crease_threshold = 0.0
ob_roof2.location = (0.0, 0.0, -1.907e-06)
ob_roof2.rotation_euler = (1.571, -0.0, 0.0)
ob_roof2.lineart.crease_threshold = 0.0
ob_roof1.location = (0.0, 0.0, -1.907e-06)
ob_roof1.rotation_euler = (1.571, -0.0, 0.0)
ob_roof1.lineart.crease_threshold = 0.0
ob_ac8.location = (0.0, 0.0, -1.907e-06)
ob_ac8.rotation_euler = (1.571, -0.0, 0.0)
ob_ac8.lineart.crease_threshold = 0.0
ob_ac9.location = (0.0, 0.0, -1.907e-06)
ob_ac9.rotation_euler = (1.571, -0.0, 0.0)
ob_ac9.lineart.crease_threshold = 0.0
ob_base_angled.location = (0.0, 0.0, -1.907e-06)
ob_base_angled.rotation_euler = (1.571, -0.0, 0.0)
ob_base_angled.lineart.crease_threshold = 0.0
ob_tallv_tower.location = (0.0, 0.0, -1.907e-06)
ob_tallv_tower.rotation_euler = (1.571, -0.0, 0.0)
ob_tallv_tower.lineart.crease_threshold = 0.0
ob_ac2.location = (0.0, 0.0, -1.907e-06)
ob_ac2.rotation_euler = (1.571, -0.0, 0.0)
ob_ac2.lineart.crease_threshold = 0.0
ob_ac1.location = (0.0, 0.0, -1.907e-06)
ob_ac1.rotation_euler = (1.571, -0.0, 0.0)
ob_ac1.lineart.crease_threshold = 0.0
ob_ac3.location = (0.0, 0.0, -1.907e-06)
ob_ac3.rotation_euler = (1.571, -0.0, 0.0)
ob_ac3.lineart.crease_threshold = 0.0
ob_ac4.location = (0.0, 0.0, -1.907e-06)
ob_ac4.rotation_euler = (1.571, -0.0, 0.0)
ob_ac4.lineart.crease_threshold = 0.0
ob_tall_tower2.location = (0.0, 0.0, -1.907e-06)
ob_tall_tower2.rotation_euler = (1.571, -0.0, 0.0)
ob_tall_tower2.lineart.crease_threshold = 0.0
ob_base1.location = (0.0, 0.0, -1.907e-06)
ob_base1.rotation_euler = (1.571, -0.0, 0.0)
ob_base1.lineart.crease_threshold = 0.0

# ---- collection membership
col_collection_1.objects.link(ob_ac5)
col_collection_1.objects.link(ob_block7)
col_collection_1.objects.link(ob_block5)
col_collection_1.objects.link(ob_block6)
col_collection_1.objects.link(ob_block3)
col_collection_1.objects.link(ob_block1)
col_collection_1.objects.link(ob_block4)
col_collection_1.objects.link(ob_block2)
col_collection_1.objects.link(ob_base2)
col_collection_1.objects.link(ob_odd_base)
col_collection_1.objects.link(ob_odd_tower)
col_collection_1.objects.link(ob_ac7)
col_collection_1.objects.link(ob_ac6)
col_collection_1.objects.link(ob_base_polygon)
col_collection_1.objects.link(ob_roof2)
col_collection_1.objects.link(ob_roof1)
col_collection_1.objects.link(ob_ac8)
col_collection_1.objects.link(ob_ac9)
col_collection_1.objects.link(ob_base_angled)
col_collection_1.objects.link(ob_tallv_tower)
col_collection_1.objects.link(ob_ac2)
col_collection_1.objects.link(ob_ac1)
col_collection_1.objects.link(ob_ac3)
col_collection_1.objects.link(ob_ac4)
col_collection_1.objects.link(ob_tall_tower2)
col_collection_1.objects.link(ob_base1)

# ---- scene / render settings (as saved in the file)
scene.frame_start = 1; scene.frame_end = 250; scene.frame_set(1)
scene.render.engine = 'BLENDER_EEVEE_NEXT'
scene.render.resolution_percentage = 50
scene.render.dither_intensity = 0.0
scene.cycles.use_denoising = False
scene.cycles.samples = 128
scene.cycles.sampling_pattern = 'TABULATED_SOBOL'
scene.cycles.use_adaptive_sampling = False
scene.cycles.use_light_tree = False
scene.cycles.blur_glossy = 0.0
scene.cycles.sample_clamp_indirect = 0.0
scene.view_settings.view_transform = 'Standard'
bpy.context.view_layer.update()

# ---- added for rendering (the .blend has no active camera and no usable light): camera, sun
cam_auto = bpy.data.cameras.new('AutoCamera')
cam_auto.lens = 50.0
cam_auto.sensor_width = 36.0
cam_auto.clip_end = 3752.82
ob_auto_camera = bpy.data.objects.new('AutoCamera', cam_auto)
scene.collection.objects.link(ob_auto_camera)
ob_auto_camera.location = (214.301, -245.582, 232.978)
ob_auto_camera.rotation_euler = (1.09748, -7.21219e-08, 0.694738)
scene.camera = ob_auto_camera
light_auto_sun = bpy.data.lights.new('AutoSun', 'SUN')
light_auto_sun.energy = 3.0
light_auto_sun.angle = 0.0523599
ob_auto_sun = bpy.data.objects.new('AutoSun', light_auto_sun)
scene.collection.objects.link(ob_auto_sun)
ob_auto_sun.rotation_euler = (0.872665, 0.174533, 0.523599)
bpy.context.view_layer.update()
